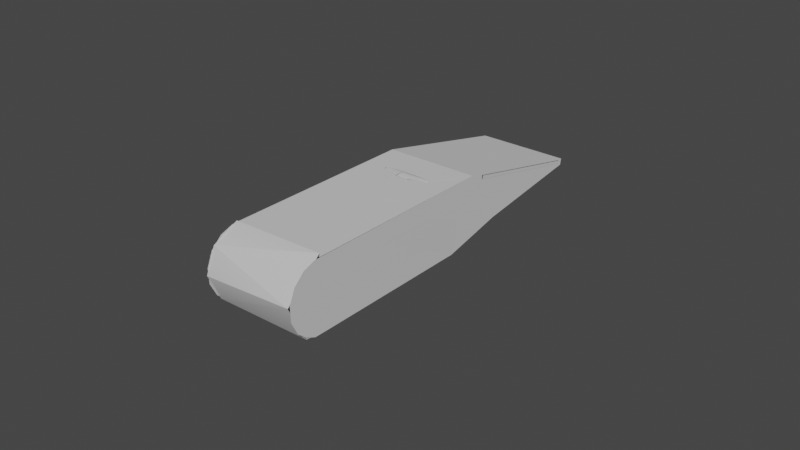 # Source: sakeFinger.blend  (saved by Blender 3.5.10; exported with 4.5.12 LTS)
import bpy
from mathutils import Matrix  # noqa: F401  (used for matrix-valued properties, if any)

bpy.ops.wm.read_factory_settings(use_empty=True)
scene = bpy.context.scene
scene.name = 'Scene'

# ---- collections
col_collection = bpy.data.collections.new('Collection'); scene.collection.children.link(col_collection)

# ---- materials (node trees are filled in below, after node groups)
mat_0_745098_0_737255_0_729412_0_000000_0_000000 = bpy.data.materials.new('0.745098_0.737255_0.729412_0.000000_0.000000')
mat_0_745098_0_737255_0_729412_0_000000_0_000000.use_transparent_shadow = False
mat_0_745098_0_737255_0_729412_0_000000_0_000000.diffuse_color = (0.7451, 0.7373, 0.7294, 1.0)
mat_0_745098_0_737255_0_729412_0_000000_0_000000.roughness = 1.0
mat_0_600000_0_600000_0_600000_0_000000_0_000000 = bpy.data.materials.new('0.600000_0.600000_0.600000_0.000000_0.000000')
mat_0_600000_0_600000_0_600000_0_000000_0_000000.use_transparent_shadow = False
mat_0_600000_0_600000_0_600000_0_000000_0_000000.diffuse_color = (0.6, 0.6, 0.6, 1.0)
mat_0_600000_0_600000_0_600000_0_000000_0_000000.roughness = 1.0

# ---- material node trees
mat_0_745098_0_737255_0_729412_0_000000_0_000000.use_nodes = True; mat_0_745098_0_737255_0_729412_0_000000_0_000000.node_tree.nodes.clear()
_N = mat_0_745098_0_737255_0_729412_0_000000_0_000000.node_tree.nodes; _L = mat_0_745098_0_737255_0_729412_0_000000_0_000000.node_tree.links
n0 = _N.new('ShaderNodeBsdfPrincipled'); n0.name = 'Principled BSDF'; n0.location = (0, 300)
n0.distribution = 'GGX'
n0.subsurface_method = 'RANDOM_WALK_SKIN'
n0.inputs[0].default_value = (0.7451, 0.7373, 0.7294, 1.0)
n0.inputs[2].default_value = 1.0
n0.inputs[3].default_value = 1.45
n0.inputs[13].default_value = 0.0
n0.inputs[27].default_value = (0.0, 0.0, 0.0, 1.0)
n0.inputs[28].default_value = 1.0
n1 = _N.new('ShaderNodeOutputMaterial'); n1.name = 'Material Output'; n1.location = (280, 300)
_L.new(n0.outputs[0], n1.inputs[0])
n1.is_active_output = True
mat_0_600000_0_600000_0_600000_0_000000_0_000000.use_nodes = True; mat_0_600000_0_600000_0_600000_0_000000_0_000000.node_tree.nodes.clear()
_N = mat_0_600000_0_600000_0_600000_0_000000_0_000000.node_tree.nodes; _L = mat_0_600000_0_600000_0_600000_0_000000_0_000000.node_tree.links
n0 = _N.new('ShaderNodeBsdfPrincipled'); n0.name = 'Principled BSDF'; n0.location = (0, 300)
n0.distribution = 'GGX'
n0.subsurface_method = 'RANDOM_WALK_SKIN'
n0.inputs[0].default_value = (0.6, 0.6, 0.6, 1.0)
n0.inputs[2].default_value = 1.0
n0.inputs[3].default_value = 1.45
n0.inputs[13].default_value = 0.0
n0.inputs[27].default_value = (0.0, 0.0, 0.0, 1.0)
n0.inputs[28].default_value = 1.0
n1 = _N.new('ShaderNodeOutputMaterial'); n1.name = 'Material Output'; n1.location = (280, 300)
_L.new(n0.outputs[0], n1.inputs[0])
n1.is_active_output = True

# ---- world
world_world = bpy.data.worlds.new('World'); scene.world = world_world
world_world.use_nodes = True; world_world.node_tree.nodes.clear()
_N = world_world.node_tree.nodes; _L = world_world.node_tree.links
n0 = _N.new('ShaderNodeOutputWorld'); n0.name = 'World Output'; n0.location = (300, 300)
n1 = _N.new('ShaderNodeBackground'); n1.name = 'Background'; n1.location = (10, 300)
n1.inputs[0].default_value = (0.05088, 0.05088, 0.05088, 1.0)
_L.new(n1.outputs[0], n0.inputs[0])
n0.is_active_output = True
world_world.color = (0.05088, 0.05088, 0.05088)
world_world.use_sun_shadow = False
world_world.sun_shadow_jitter_overblur = 0.0

# ---- meshes
me_mesh0 = bpy.data.meshes.new('mesh0')
me_mesh0.from_pydata([(-0.01543, 0.0155, -0.06877), (-0.01543, 0.01384, -0.0684), (-0.01543, 0.01396, -0.06805), (-0.01543, 0.01415, -0.06774), (-0.01543, 0.0144, -0.06747), (-0.01543, 0.01471, -0.06727), (-0.01543, 0.01505, -0.06713), (-0.01543, 0.01541, -0.06707), (-0.01543, 0.01578, -0.06709), (-0.01543, 0.01613, -0.06719), (-0.01543, 0.01646, -0.06736), (-0.01543, 0.01674, -0.0676), (-0.01543, 0.01696, -0.06789), (-0.01543, 0.01712, -0.06822), (-0.01543, 0.01719, -0.06858), (-0.01543, 0.01719, -0.06895), (-0.01543, 0.01712, -0.06931), (-0.01543, 0.01696, -0.06964), (-0.01543, 0.01674, -0.06994), (-0.01543, 0.01646, -0.07017), (-0.01543, 0.01613, -0.07035), (-0.01543, 0.01578, -0.07045), (-0.01543, 0.01541, -0.07046), (-0.01543, 0.01505, -0.07041), (-0.01543, 0.01471, -0.07027), (-0.01543, 0.0144, -0.07006), (-0.01543, 0.01415, -0.0698), (-0.01543, 0.01396, -0.06948), (-0.01543, 0.01384, -0.06913), (-0.01543, 0.0138, -0.06877), (-0.01513, 0.0135, -0.06877), (-0.01543, 0.0138, -0.06877), (-0.01543, 0.01384, -0.06913), (-0.01513, 0.01355, -0.0692), (-0.01543, 0.01396, -0.06948), (-0.01513, 0.01369, -0.06961), (-0.01543, 0.01415, -0.0698), (-0.01513, 0.01391, -0.06998), (-0.01543, 0.0144, -0.07006), (-0.01513, 0.01421, -0.07029), (-0.01543, 0.01471, -0.07027), (-0.01513, 0.01457, -0.07053), (-0.01543, 0.01505, -0.07041), (-0.01513, 0.01497, -0.07069), (-0.01543, 0.01541, -0.07046), (-0.01513, 0.0154, -0.07076), (-0.01543, 0.01578, -0.07045), (-0.01513, 0.01583, -0.07074), (-0.01543, 0.01613, -0.07035), (-0.01513, 0.01625, -0.07063), (-0.01543, 0.01646, -0.07017), (-0.01513, 0.01663, -0.07042), (-0.01543, 0.01674, -0.06994), (-0.01513, 0.01696, -0.07014), (-0.01543, 0.01696, -0.06964), (-0.01513, 0.01722, -0.0698), (-0.01543, 0.01712, -0.06931), (-0.01513, 0.0174, -0.06941), (-0.01543, 0.01719, -0.06895), (-0.01513, 0.01749, -0.06898), (-0.01543, 0.01719, -0.06858), (-0.01513, 0.01749, -0.06855), (-0.01543, 0.01712, -0.06822), (-0.01513, 0.0174, -0.06813), (-0.01543, 0.01696, -0.06789), (-0.01513, 0.01722, -0.06774), (-0.01543, 0.01674, -0.0676), (-0.01513, 0.01696, -0.06739), (-0.01543, 0.01646, -0.06736), (-0.01513, 0.01663, -0.06711), (-0.01543, 0.01613, -0.06719), (-0.01513, 0.01625, -0.06691), (-0.01543, 0.01578, -0.06709), (-0.01513, 0.01583, -0.06679), (-0.01543, 0.01541, -0.06707), (-0.01513, 0.0154, -0.06677), (-0.01543, 0.01505, -0.06713), (-0.01513, 0.01497, -0.06684), (-0.01543, 0.01471, -0.06727), (-0.01513, 0.01457, -0.067), (-0.01543, 0.0144, -0.06747), (-0.01513, 0.01421, -0.06724), (-0.01543, 0.01415, -0.06774), (-0.01513, 0.01391, -0.06756), (-0.01543, 0.01396, -0.06805), (-0.01513, 0.01369, -0.06793), (-0.01543, 0.01384, -0.0684), (-0.01513, 0.01355, -0.06834), (0.015, 0.0101, -0.07429), (-0.015, 0.0101, -0.07429), (-0.015, 0.02269, -0.1091), (0.015, 0.02269, -0.1091), (-0.015, 0.0101, -0.07429), (0.015, 0.0101, -0.07429), (0.00022, 0.001279, -0.05538), (0.015, 0.001279, -0.05538), (-0.015, 0.001279, -0.05538), (-0.015, -0.009775, -0.005569), (-0.000179, -0.007992, -0.01361), (6.529e-11, -0.007999, -0.01358), (0.015, -0.001924, -0.04098), (0.015, -0.009775, -0.005569), (0.000179, -0.007992, -0.01361), (-0.015, -0.001924, -0.04098), (-0.000179, -0.001924, -0.04098), (0.000179, -0.001924, -0.04098), (0.00022, 0.001261, -0.05533), (-0.0001385, 0.001255, -0.05528), (-8.736e-05, 0.00126, -0.0553), (-0.0001402, 0.001255, -0.05528), (0.00022, 0.001242, -0.05527), (-0.0001562, 0.001252, -0.05527), (-0.0001738, 0.001249, -0.05526), (-0.0001694, 0.00125, -0.05526), (-0.0001785, 0.001248, -0.05525), (-0.0001793, 0.001247, -0.05525), (-0.0001782, 0.001241, -0.05523), (-0.0001823, 0.001244, -0.05524), (-0.0001822, 0.001245, -0.05524), (-0.0001812, 0.001246, -0.05525), (0.00022, 0.001279, -0.05538), (0.00022, 0.001261, -0.05533), (0.00022, 0.001279, -0.05538), (0.0005274, 0.00126, -0.0553), (0.0005785, 0.001255, -0.05528), (0.00022, 0.001242, -0.05527), (0.0006222, 0.001245, -0.05524), (0.0006223, 0.001244, -0.05524), (0.0006212, 0.001246, -0.05525), (0.0006193, 0.001247, -0.05525), (0.0005962, 0.001252, -0.05527), (0.0006094, 0.00125, -0.05526), (0.0006138, 0.001249, -0.05526), (0.0005802, 0.001255, -0.05528), (0.0006185, 0.001248, -0.05525), (0.0006182, 0.001241, -0.05523), (0.015, 0.001279, -0.05538), (0.0005962, 0.001252, -0.05527), (0.0005802, 0.001255, -0.05528), (0.0005785, 0.001255, -0.05528), (0.0005274, 0.00126, -0.0553), (0.0006212, 0.001246, -0.05525), (0.0006193, 0.001247, -0.05525), (0.00022, 0.001279, -0.05538), (0.0006185, 0.001248, -0.05525), (0.0006138, 0.001249, -0.05526), (0.0006094, 0.00125, -0.05526), (0.0006222, 0.001245, -0.05524), (0.0006223, 0.001244, -0.05524), (0.015, 0.001241, -0.05523), (0.0006182, 0.001241, -0.05523), (0.015, -0.001417, -0.04324), (0.0006161, -0.001417, -0.04324), (0.0006182, 0.001241, -0.05523), (0.015, 0.001241, -0.05523), (0.00022, -0.001426, -0.04324), (-0.0001761, -0.001417, -0.04324), (-0.0001782, 0.001241, -0.05523), (0.00022, 0.001242, -0.05527), (0.0006182, 0.001241, -0.05523), (0.0006161, -0.001417, -0.04324), (0.00022, -0.001426, -0.04324), (-0.0001356, -0.001432, -0.04317), (-0.0001502, -0.001428, -0.04319), (-5.274e-05, -0.001443, -0.04312), (-0.0001052, -0.001437, -0.04315), (-0.0001626, -0.001424, -0.04321), (0.0001257, -0.001453, -0.04308), (2.706e-06, -0.001448, -0.0431), (0.00022, -0.001455, -0.04307), (-0.0001671, -0.001422, -0.04322), (-0.0001761, -0.001417, -0.04324), (0.00022, -0.001426, -0.04324), (0.0004927, -0.001443, -0.04312), (0.0004373, -0.001448, -0.0431), (0.0005756, -0.001432, -0.04317), (0.0005452, -0.001437, -0.04315), (0.0006026, -0.001424, -0.04321), (0.0005902, -0.001428, -0.04319), (0.0006071, -0.001422, -0.04322), (0.0003143, -0.001453, -0.04308), (0.0006161, -0.001417, -0.04324), (0.00022, -0.001455, -0.04307), (-0.01513, 0.0135, -0.06877), (-0.015, 0.0135, -0.06877), (-0.015, 0.01355, -0.06834), (-0.01513, 0.01355, -0.06834), (-0.015, 0.01369, -0.06793), (-0.01513, 0.01369, -0.06793), (-0.015, 0.01391, -0.06756), (-0.01513, 0.01391, -0.06756), (-0.015, 0.01421, -0.06724), (-0.01513, 0.01421, -0.06724), (-0.015, 0.01457, -0.067), (-0.01513, 0.01497, -0.06684), (-0.01513, 0.01457, -0.067), (-0.015, 0.01472, -0.06693), (-0.015, 0.01497, -0.06684), (-0.015, 0.0154, -0.06677), (-0.01513, 0.0154, -0.06677), (-0.015, 0.01583, -0.06679), (-0.01513, 0.01583, -0.06679), (-0.015, 0.01625, -0.06691), (-0.01513, 0.01625, -0.06691), (-0.015, 0.01663, -0.06711), (-0.01513, 0.01663, -0.06711), (-0.015, 0.01696, -0.06739), (-0.01513, 0.01696, -0.06739), (-0.015, 0.01722, -0.06774), (-0.01513, 0.01722, -0.06774), (-0.015, 0.0174, -0.06813), (-0.01513, 0.0174, -0.06813), (-0.015, 0.01749, -0.06855), (-0.01513, 0.01749, -0.06855), (-0.015, 0.01749, -0.06898), (-0.01513, 0.01749, -0.06898), (-0.015, 0.0174, -0.06941), (-0.01513, 0.0174, -0.06941), (-0.015, 0.01722, -0.0698), (-0.01513, 0.01722, -0.0698), (-0.015, 0.01696, -0.07014), (-0.01513, 0.01696, -0.07014), (-0.015, 0.01663, -0.07042), (-0.01513, 0.01663, -0.07042), (-0.015, 0.01625, -0.07063), (-0.01513, 0.01625, -0.07063), (-0.015, 0.01583, -0.07074), (-0.01513, 0.01583, -0.07074), (-0.015, 0.0154, -0.07076), (-0.01513, 0.0154, -0.07076), (-0.015, 0.01497, -0.07069), (-0.01513, 0.01497, -0.07069), (-0.015, 0.01457, -0.07053), (-0.01513, 0.01457, -0.07053), (-0.015, 0.01421, -0.07029), (-0.01513, 0.01421, -0.07029), (-0.015, 0.01391, -0.06998), (-0.01513, 0.01391, -0.06998), (-0.015, 0.01369, -0.06961), (-0.01513, 0.01369, -0.06961), (-0.015, 0.01355, -0.0692), (-0.01513, 0.01355, -0.0692), (0.000179, -0.001924, -0.04098), (-0.000179, -0.001924, -0.04098), (0.0001257, -0.001453, -0.04308), (0.00022, -0.001455, -0.04307), (0.0003143, -0.001453, -0.04308), (0.015, -0.001417, -0.04324), (0.0006026, -0.001424, -0.04321), (0.0006071, -0.001422, -0.04322), (0.015, -0.001924, -0.04098), (0.0005902, -0.001428, -0.04319), (0.0005452, -0.001437, -0.04315), (2.706e-06, -0.001448, -0.0431), (-0.0001052, -0.001437, -0.04315), (-5.274e-05, -0.001443, -0.04312), (-0.015, -0.001924, -0.04098), (-0.015, -0.001417, -0.04324), (-0.0001761, -0.001417, -0.04324), (0.0006161, -0.001417, -0.04324), (0.0005756, -0.001432, -0.04317), (0.0004373, -0.001448, -0.0431), (0.0004927, -0.001443, -0.04312), (-0.0001502, -0.001428, -0.04319), (-0.0001356, -0.001432, -0.04317), (-0.0001671, -0.001422, -0.04322), (-0.0001626, -0.001424, -0.04321), (-0.000179, -0.001924, -0.04098), (0.000179, -0.001924, -0.04098), (9.595e-18, -0.001926, -0.04097), (0.000179, -0.001924, -0.04098), (6.587e-18, -0.001927, -0.04097), (9.595e-18, -0.001926, -0.04097), (6.587e-18, -0.001927, -0.04097), (0.000179, -0.001924, -0.04098), (0.000179, -0.007992, -0.01361), (6.529e-11, -0.007999, -0.01358), (-0.000179, -0.007992, -0.01361), (-0.000179, -0.001924, -0.04098), (-0.000179, -0.001924, -0.04098), (9.595e-18, -0.001926, -0.04097), (6.587e-18, -0.001927, -0.04097), (0.015, 0.01736, -0.05636), (0.015, 0.0231, -0.06475), (0.015, 0.02312, -0.06472), (0.015, 0.02269, -0.1091), (0.015, 0.02306, -0.1072), (0.015, 0.02305, -0.1071), (0.015, 0.0247, -0.05946), (0.015, 0.0244, -0.06486), (0.015, 0.0244, -0.06496), (0.015, 0.02439, -0.0648), (0.015, 0.02439, -0.0648), (0.015, 0.0231, -0.06476), (0.015, 0.02313, -0.06471), (0.015, 0.0101, -0.07429), (0.015, 0.0247, -0.1091), (0.015, 0.0244, -0.1071), (0.015, 0.0243, -0.06461), (0.015, 0.02432, -0.06464), (0.015, 0.02307, -0.06482), (0.015, 0.02306, -0.06486), (0.015, 0.02305, -0.06497), (0.015, 0.02439, -0.1072), (0.015, 0.02433, -0.06465), (0.015, 0.02434, -0.06466), (0.015, 0.02423, -0.06456), (0.015, 0.02424, -0.06457), (0.015, 0.02307, -0.1072), (0.015, 0.02435, -0.06469), (0.015, 0.02426, -0.06457), (0.015, 0.02429, -0.06459), (0.015, 0.02425, -0.06457), (0.015, 0.02314, -0.0647), (0.015, 0.01736, -0.05636), (0.015, 0.02317, -0.06468), (0.015, 0.02318, -0.06467), (0.015, 0.02316, -0.06468), (0.015, 0.02314, -0.1074), (0.015, 0.02312, -0.1073), (0.015, 0.02437, -0.1073), (0.015, 0.0231, -0.1073), (0.015, 0.02311, -0.1073), (0.015, 0.02317, -0.1074), (0.015, 0.02315, -0.1074), (0.015, -0.009546, 0.005952), (0.015, -0.01116, 0.001429), (0.015, -0.01121, -0.0009858), (0.015, 0.0243, -0.1075), (0.015, 0.02429, -0.1075), (0.015, -0.0106, 0.003777), (0.015, -0.01074, -0.003355), (0.015, -0.006195, 0.009391), (0.015, -0.008056, 0.007852), (0.015, 0.02427, -0.1075), (0.015, 0.02433, -0.1074), (0.015, 0.02432, -0.1074), (0.015, 0.02436, -0.1073), (0.015, 0.02419, -0.06455), (0.015, 0.02421, -0.06456), (0.015, 0.02319, -0.1074), (0.015, 0.02318, -0.1074), (0.015, -0.009775, -0.005569), (0.015, 0.0006985, 0.01123), (0.015, -0.001714, 0.01112), (0.015, 0.01098, 0.002435), (0.015, 0.01017, -0.02396), (0.015, 0.02319, -0.06467), (0.015, -0.004048, 0.0105), (0.015, 0.005317, 0.009914), (0.015, 0.003079, 0.01082), (0.015, 0.01018, -0.02395), (0.015, 0.007311, 0.008551), (0.015, 0.01021, 0.004723), (0.015, 0.001241, -0.05523), (0.015, 0.001279, -0.05538), (0.015, -0.001417, -0.04324), (0.015, 0.02419, -0.1075), (0.015, 0.02425, -0.1075), (0.015, 0.02424, -0.1075), (0.015, 0.008967, 0.006793), (0.015, -0.001924, -0.04098), (0.015, 0.02423, -0.1075), (0.01503, 0.02425, -0.0648), (0.01502, 0.02432, -0.0648), (0.015, 0.02432, -0.06465), (0.01501, 0.02425, -0.06465), (0.01501, 0.02419, -0.06465), (0.01503, 0.0242, -0.06475), (0.01504, 0.0242, -0.06496), (0.01504, 0.02426, -0.06496), (0.01503, 0.0242, -0.06475), (0.01502, 0.02434, -0.06496), (0.015, 0.0244, -0.06496), (0.015, 0.0244, -0.06486), (0.01503, 0.02432, -0.06496), (0.015, 0.02434, -0.06466), (0.015, 0.02439, -0.0648), (0.015, 0.02435, -0.06469), (0.015, 0.02439, -0.0648), (0.015, 0.02429, -0.06459), (0.015, 0.02426, -0.06457), (0.015, 0.02432, -0.06464), (0.015, 0.0243, -0.06461), (0.015, 0.02425, -0.06457), (0.015, 0.02424, -0.06457), (0.015, 0.02423, -0.06456), (0.015, 0.02421, -0.06456), (0.015, 0.02419, -0.06455), (0.015, 0.02433, -0.06465), (0.01503, 0.02425, -0.1073), (0.01502, 0.02432, -0.1073), (0.01503, 0.0243, -0.1071), (0.01502, 0.02432, -0.1071), (0.01504, 0.02426, -0.1071), (0.01504, 0.02425, -0.1071), (0.01504, 0.0242, -0.1071), (0.01503, 0.0242, -0.1073), (0.01503, 0.0242, -0.1073), (0.015, 0.02423, -0.1075), (0.015, 0.02424, -0.1075), (0.015, 0.02419, -0.1075), (0.01503, 0.0242, -0.1073), (0.015, 0.0243, -0.1075), (0.015, 0.02432, -0.1074), (0.015, 0.02429, -0.1075), (0.015, 0.02425, -0.1075), (0.015, 0.02427, -0.1075), (0.015, 0.02433, -0.1074), (0.015, 0.02436, -0.1073), (0.01502, 0.02434, -0.1071), (0.015, 0.02439, -0.1072), (0.015, 0.02437, -0.1073), (0.015, 0.0244, -0.1071), (0.01502, 0.02312, -0.1071), (0.015, 0.02307, -0.1072), (0.015, 0.0231, -0.1073), (0.015, 0.02311, -0.1073), (0.015, 0.02306, -0.1072), (0.015, 0.02305, -0.1071), (0.01502, 0.02312, -0.1071), (0.015, 0.02312, -0.1073), (0.01502, 0.0232, -0.1072), (0.01501, 0.0232, -0.1073), (0.01502, 0.0232, -0.1071), (0.015, 0.02315, -0.1074), (0.015, 0.02317, -0.1074), (0.015, 0.02314, -0.1074), (0.015, 0.02318, -0.1074), (0.015, 0.02319, -0.1074), (0.01502, 0.02312, -0.06497), (0.015, 0.02307, -0.06482), (0.015, 0.02306, -0.06486), (0.015, 0.0231, -0.06476), (0.015, 0.0231, -0.06475), (0.015, 0.02312, -0.06472), (0.015, 0.02305, -0.06497), (0.01501, 0.0232, -0.06477), (0.015, 0.02314, -0.0647), (0.015, 0.02313, -0.06471), (0.015, 0.02317, -0.06468), (0.015, 0.02316, -0.06468), (0.015, 0.02318, -0.06467), (0.015, 0.02319, -0.06467), (0.01502, 0.02315, -0.06497), (0.01502, 0.0232, -0.06497), (0.01502, 0.0232, -0.06482), (0.01502, 0.02312, -0.06497), (-0.015, 0.01749, -0.06855), (-0.015, 0.01736, -0.05636), (-0.015, 0.01736, -0.05636), (-0.015, 0.0247, -0.1091), (-0.015, 0.01696, -0.07014), (-0.015, 0.01722, -0.0698), (-0.015, -0.009546, 0.005952), (-0.015, -0.01074, -0.003355), (-0.015, -0.01121, -0.0009858), (-0.015, 0.0247, -0.05946), (-0.015, 0.01749, -0.06898), (-0.015, 0.0174, -0.06941), (-0.015, 0.01663, -0.07042), (-0.015, 0.0101, -0.07429), (-0.015, 0.01457, -0.07053), (-0.015, 0.01497, -0.07069), (-0.015, 0.001279, -0.05538), (-0.015, 0.0135, -0.06877), (-0.015, 0.01017, -0.02396), (-0.015, 0.01021, 0.004723), (-0.015, 0.01098, 0.002435), (-0.015, -0.008056, 0.007852), (-0.015, -0.01116, 0.001429), (-0.015, 0.01625, -0.07063), (-0.015, 0.02269, -0.1091), (-0.015, 0.01391, -0.06998), (-0.015, 0.01421, -0.07029), (-0.015, 0.01355, -0.0692), (-0.015, 0.008967, 0.006793), (-0.015, 0.0006985, 0.01123), (-0.015, 0.003079, 0.01082), (-0.015, -0.004048, 0.0105), (-0.015, -0.001714, 0.01112), (-0.015, -0.0106, 0.003777), (-0.015, -0.006195, 0.009391), (-0.015, -0.009775, -0.005569), (-0.015, 0.0154, -0.07076), (-0.015, 0.01583, -0.07074), (-0.015, 0.01369, -0.06961), (-0.015, 0.01457, -0.067), (-0.015, 0.01421, -0.06724), (-0.015, 0.001241, -0.05523), (-0.015, 0.01472, -0.06693), (-0.015, -0.001924, -0.04098), (-0.015, 0.007311, 0.008551), (-0.015, 0.005317, 0.009914), (-0.015, 0.01391, -0.06756), (-0.015, 0.01369, -0.06793), (-0.015, -0.001417, -0.04324), (-0.015, 0.0174, -0.06813), (-0.015, 0.01722, -0.06774), (-0.015, 0.01355, -0.06834), (-0.015, 0.01663, -0.06711), (-0.015, 0.01625, -0.06691), (-0.015, 0.01696, -0.06739), (-0.015, 0.01018, -0.02395), (-0.015, 0.0154, -0.06677), (-0.015, 0.01497, -0.06684), (-0.015, 0.01583, -0.06679), (0.015, 0.01736, -0.05636), (0.015, 0.01736, -0.05636), (0.015, 0.01018, -0.02395), (0.015, 0.01017, -0.02396), (0.01503, 0.0242, -0.1073), (0.01501, 0.0232, -0.1073), (0.015, 0.02319, -0.1074), (0.01503, 0.0242, -0.1073), (0.01502, 0.0232, -0.1072), (0.01503, 0.0242, -0.1073), (0.01504, 0.0242, -0.1071), (0.01502, 0.0232, -0.1071), (0.015, 0.02419, -0.1075), (0.01504, 0.0242, -0.06496), (0.01502, 0.0232, -0.06497), (0.01502, 0.0232, -0.1071), (0.01504, 0.0242, -0.1071), (0.01502, 0.02432, -0.1071), (0.01502, 0.02434, -0.06496), (0.01503, 0.02432, -0.06496), (0.01503, 0.0243, -0.1071), (0.01502, 0.02434, -0.1071), (0.01504, 0.02426, -0.06496), (0.01504, 0.02426, -0.1071), (0.015, 0.0244, -0.06496), (0.01504, 0.0242, -0.06496), (0.01504, 0.0242, -0.1071), (0.01504, 0.02425, -0.1071), (0.015, 0.0244, -0.1071), (0.01503, 0.0242, -0.06475), (0.01501, 0.02419, -0.06465), (0.015, 0.02319, -0.06467), (0.01501, 0.0232, -0.06477), (0.01504, 0.0242, -0.06496), (0.01503, 0.0242, -0.06475), (0.01502, 0.0232, -0.06482), (0.01502, 0.0232, -0.06497), (0.015, 0.02419, -0.06455), (0.01502, 0.02312, -0.06497), (0.015, 0.02305, -0.06497), (0.015, 0.02305, -0.1071), (0.01502, 0.02312, -0.1071), (0.01502, 0.0232, -0.1071), (0.01502, 0.0232, -0.06497), (0.01502, 0.02315, -0.06497), (0.01502, 0.02312, -0.1071), (0.01502, 0.02312, -0.06497), (0.015, 0.0247, -0.05946), (0.008247, 0.02213, -0.04784), (0.008243, 0.02212, -0.04781), (0.008282, 0.02218, -0.04805), (0.015, 0.01098, 0.002435), (0.008181, 0.02209, -0.04767), (0.008172, 0.02209, -0.04766), (0.008223, 0.02211, -0.04775), (-0.015, 0.0247, -0.05946), (-0.007841, 0.02217, -0.04804), (-0.00785, 0.0222, -0.04816), (-0.007791, 0.02211, -0.04777), (-0.007815, 0.02214, -0.0479), (0.007699, 0.02203, -0.04739), (0.005002, 0.02183, -0.04648), (0.008197, 0.0221, -0.04769), (0.008288, 0.02228, -0.04853), (0.008237, 0.02236, -0.04888), (0.008247, 0.02234, -0.04881), (-0.007843, 0.0223, -0.0486), (-0.007815, 0.02233, -0.04877), (-0.015, 0.01098, 0.002435), (-0.007754, 0.02209, -0.04769), (-0.007778, 0.02211, -0.04773), (0.008198, 0.02236, -0.0489), (0.008217, 0.02236, -0.04889), (-0.00178, 0.02247, -0.04938), (0.00222, 0.02247, -0.04938), (-0.007735, 0.02209, -0.04767), (-0.007747, 0.02209, -0.04768), (-0.007259, 0.02203, -0.04739), (-0.007732, 0.02209, -0.04766), (0.008178, 0.02237, -0.04891), (0.008159, 0.02237, -0.04891), (-0.007738, 0.02237, -0.04891), (-0.007719, 0.02237, -0.04891), (-0.007797, 0.02236, -0.04888), (-0.007777, 0.02236, -0.04889), (-0.00178, 0.02169, -0.04586), (0.00222, 0.02169, -0.04586), (-0.007758, 0.02236, -0.0489), (-0.004563, 0.02183, -0.04648), (0.00222, 0.02247, -0.04936), (-0.00178, 0.0217, -0.0459), (-0.00178, 0.02247, -0.04936), (0.00222, 0.0217, -0.0459), (-0.00178, 0.0217, -0.0459), (-0.00178, 0.02247, -0.04811), (-0.00178, 0.02226, -0.04732), (-0.00178, 0.02247, -0.04938), (-0.00178, 0.02247, -0.04809), (-0.00178, 0.02169, -0.04586), (-0.00178, 0.02247, -0.04936), (-0.00178, 0.02226, -0.04732), (-0.007259, 0.02203, -0.04739), (-0.004563, 0.02183, -0.04648), (-0.007732, 0.02209, -0.04766), (-0.007719, 0.02237, -0.04887), (-0.007725, 0.02237, -0.04888), (-0.005005, 0.02241, -0.04848), (-0.00178, 0.02247, -0.04809), (-0.007732, 0.02237, -0.04888), (-0.00178, 0.02169, -0.04586), (0.00222, 0.0217, -0.0459), (0.00222, 0.02169, -0.04586), (0.00222, 0.02226, -0.04732), (0.00222, 0.02247, -0.04811), (0.00222, 0.02247, -0.04938), (0.00222, 0.02247, -0.04936), (0.00222, 0.02247, -0.04809), (-0.015, 0.01736, -0.05636), (-0.015, 0.01017, -0.02396), (-0.015, 0.01018, -0.02395), (-0.015, 0.01736, -0.05636), (0.00222, 0.02226, -0.04732), (0.00222, 0.02169, -0.04586), (0.005002, 0.02183, -0.04648), (0.007699, 0.02203, -0.04739), (0.005445, 0.02241, -0.04848), (0.008159, 0.02237, -0.04887), (0.008172, 0.02209, -0.04766), (0.008172, 0.02237, -0.04888), (0.008165, 0.02237, -0.04888), (0.00222, 0.02247, -0.04809), (-0.007719, 0.02237, -0.04891), (-0.007738, 0.02237, -0.04891), (-0.007732, 0.02237, -0.04888), (-0.007758, 0.02236, -0.0489), (-0.007764, 0.02236, -0.04888), (-0.007777, 0.02236, -0.04889), (-0.007797, 0.02236, -0.04888), (-0.007725, 0.02237, -0.04888), (-0.007719, 0.02237, -0.04887), (0.00222, 0.02247, -0.04811), (-0.00178, 0.02247, -0.04811), (-0.00178, 0.0217, -0.0459), (0.00222, 0.0217, -0.0459), (-0.00178, 0.02247, -0.04936), (-0.00178, 0.02247, -0.04811), (0.00222, 0.02247, -0.04811), (0.00222, 0.02247, -0.04936), (-0.007719, 0.02237, -0.04891), (-0.007719, 0.02237, -0.04887), (-0.005005, 0.02241, -0.04848), (-0.00178, 0.02247, -0.04938), (-0.00178, 0.02247, -0.04809), (0.008204, 0.02236, -0.04888), (0.008237, 0.02236, -0.04888), (0.008217, 0.02236, -0.04889), (0.008172, 0.02237, -0.04888), (0.008198, 0.02236, -0.0489), (0.008178, 0.02237, -0.04891), (0.008159, 0.02237, -0.04891), (0.008165, 0.02237, -0.04888), (0.008159, 0.02237, -0.04887), (0.008159, 0.02237, -0.04891), (0.00222, 0.02247, -0.04938), (0.005445, 0.02241, -0.04848), (0.00222, 0.02247, -0.04809), (0.008159, 0.02237, -0.04887), (-0.007815, 0.02233, -0.04877), (-0.007843, 0.0223, -0.0486), (-0.00785, 0.0222, -0.04816), (-0.007815, 0.02214, -0.0479), (-0.007764, 0.02236, -0.04888), (-0.007778, 0.02211, -0.04773), (-0.007754, 0.02209, -0.04769), (-0.007791, 0.02211, -0.04777), (-0.007797, 0.02236, -0.04888), (-0.007732, 0.02237, -0.04888), (-0.007747, 0.02209, -0.04768), (-0.007735, 0.02209, -0.04767), (-0.007732, 0.02209, -0.04766), (-0.007841, 0.02217, -0.04804), (0.008247, 0.02234, -0.04881), (0.008247, 0.02213, -0.04784), (0.008282, 0.02218, -0.04805), (0.008172, 0.02237, -0.04888), (0.008172, 0.02209, -0.04766), (0.008181, 0.02209, -0.04767), (0.008204, 0.02236, -0.04888), (0.008243, 0.02212, -0.04781), (0.008197, 0.0221, -0.04769), (0.008223, 0.02211, -0.04775), (0.008237, 0.02236, -0.04888), (0.008288, 0.02228, -0.04853), (-0.015, -0.001417, -0.04324), (-0.015, 0.001241, -0.05523), (-0.0001782, 0.001241, -0.05523), (-0.0001761, -0.001417, -0.04324), (-0.015, 0.001279, -0.05538), (-0.0001385, 0.001255, -0.05528), (-0.0001402, 0.001255, -0.05528), (-0.0001785, 0.001248, -0.05525), (-0.0001793, 0.001247, -0.05525), (-8.736e-05, 0.00126, -0.0553), (-0.0001562, 0.001252, -0.05527), (-0.0001738, 0.001249, -0.05526), (-0.0001812, 0.001246, -0.05525), (0.00022, 0.001279, -0.05538), (-0.0001694, 0.00125, -0.05526), (-0.0001822, 0.001245, -0.05524), (-0.0001823, 0.001244, -0.05524), (-0.015, 0.001241, -0.05523), (-0.0001782, 0.001241, -0.05523), (-0.015, -0.009775, -0.005569), (0.015, -0.009775, -0.005569), (0.015, -0.01074, -0.003355), (-0.015, -0.01074, -0.003355), (0.015, -0.01121, -0.0009858), (-0.015, -0.01121, -0.0009858), (0.015, -0.01116, 0.001429), (-0.015, -0.01116, 0.001429), (0.015, -0.0106, 0.003777), (-0.015, -0.0106, 0.003777), (0.015, -0.009546, 0.005952), (-0.015, -0.009546, 0.005952), (0.015, -0.008056, 0.007852), (-0.015, -0.008056, 0.007852), (0.015, -0.006195, 0.009391), (-0.015, -0.006195, 0.009391), (0.015, -0.004048, 0.0105), (-0.015, -0.004048, 0.0105), (0.015, -0.001714, 0.01112), (-0.015, -0.001714, 0.01112), (0.015, 0.0006985, 0.01123), (-0.015, 0.0006985, 0.01123), (0.015, 0.003079, 0.01082), (-0.015, 0.003079, 0.01082), (0.015, 0.005317, 0.009914), (-0.015, 0.005317, 0.009914), (0.015, 0.007311, 0.008551), (-0.015, 0.007311, 0.008551), (0.015, 0.008967, 0.006793), (-0.015, 0.008967, 0.006793), (0.015, 0.01021, 0.004723), (-0.015, 0.01021, 0.004723), (0.015, 0.01098, 0.002435), (-0.015, 0.01098, 0.002435), (-0.015, 0.02269, -0.1091), (-0.015, 0.0247, -0.1091), (0.015, 0.0247, -0.1091), (0.015, 0.02269, -0.1091), (-0.015, 0.0247, -0.05946), (0.015, 0.0247, -0.05946), (0.015, 0.0247, -0.1091), (-0.015, 0.0247, -0.1091)], [], [(0, 1, 2), (2, 3, 0), (3, 4, 0), (4, 5, 0), (5, 6, 0), (6, 7, 0), (7, 8, 0), (8, 9, 0), (9, 10, 0), (10, 11, 0), (11, 12, 0), (12, 13, 0), (13, 14, 0), (14, 15, 0), (15, 16, 0), (16, 17, 0), (17, 18, 0), (18, 19, 0), (19, 20, 0), (20, 21, 0), (21, 22, 0), (22, 23, 0), (23, 24, 0), (24, 25, 0), (25, 26, 0), (26, 27, 0), (27, 28, 0), (28, 29, 0), (29, 1, 0), (30, 31, 32), (33, 32, 34), (35, 34, 36), (37, 36, 38), (39, 38, 40), (41, 40, 42), (43, 42, 44), (45, 44, 46), (47, 46, 48), (49, 48, 50), (51, 50, 52), (53, 52, 54), (55, 54, 56), (57, 56, 58), (59, 58, 60), (61, 60, 62), (63, 62, 64), (65, 64, 66), (67, 66, 68), (69, 68, 70), (71, 70, 72), (73, 72, 74), (75, 74, 76), (77, 76, 78), (79, 78, 80), (81, 80, 82), (83, 82, 84), (85, 84, 86), (87, 86, 31), (31, 30, 87), (86, 87, 85), (84, 85, 83), (82, 83, 81), (80, 81, 79), (78, 79, 77), (76, 77, 75), (74, 75, 73), (72, 73, 71), (70, 71, 69), (68, 69, 67), (66, 67, 65), (64, 65, 63), (62, 63, 61), (60, 61, 59), (58, 59, 57), (56, 57, 55), (54, 55, 53), (52, 53, 51), (50, 51, 49), (48, 49, 47), (46, 47, 45), (44, 45, 43), (42, 43, 41), (40, 41, 39), (38, 39, 37), (36, 37, 35), (34, 35, 33), (32, 33, 30), (88, 89, 90), (90, 91, 88), (92, 93, 94), (93, 95, 94), (94, 96, 92), (97, 98, 99), (100, 101, 102), (99, 101, 97), (99, 102, 101), (103, 104, 98), (98, 97, 103), (102, 105, 100), (106, 107, 108), (106, 109, 107), (110, 111, 109), (110, 112, 113), (110, 114, 112), (113, 111, 110), (110, 115, 114), (110, 116, 117), (117, 118, 110), (118, 119, 110), (119, 115, 110), (109, 106, 110), (108, 120, 106), (121, 122, 123), (123, 124, 121), (125, 126, 127), (125, 128, 126), (125, 129, 128), (125, 130, 131), (131, 132, 125), (125, 121, 133), (133, 130, 125), (132, 134, 125), (134, 129, 125), (127, 135, 125), (124, 133, 121), (136, 137, 138), (138, 139, 136), (139, 140, 136), (136, 141, 142), (140, 143, 136), (142, 144, 136), (144, 145, 136), (136, 146, 137), (145, 146, 136), (136, 147, 141), (136, 148, 147), (149, 150, 148), (148, 136, 149), (151, 152, 153), (153, 154, 151), (155, 156, 157), (155, 158, 159), (159, 160, 155), (157, 158, 155), (161, 162, 163), (161, 164, 165), (165, 162, 161), (163, 166, 161), (161, 167, 168), (168, 164, 161), (161, 169, 167), (166, 170, 161), (170, 171, 161), (172, 173, 174), (172, 175, 176), (172, 177, 178), (178, 175, 172), (172, 179, 177), (176, 173, 172), (174, 180, 172), (172, 181, 179), (180, 182, 172), (183, 184, 185), (186, 185, 187), (188, 187, 189), (190, 189, 191), (192, 191, 193), (194, 195, 196), (195, 193, 196), (194, 197, 198), (199, 198, 200), (201, 200, 202), (203, 202, 204), (205, 204, 206), (207, 206, 208), (209, 208, 210), (211, 210, 212), (213, 212, 214), (215, 214, 216), (217, 216, 218), (219, 218, 220), (221, 220, 222), (223, 222, 224), (225, 224, 226), (227, 226, 228), (229, 228, 230), (231, 230, 232), (233, 232, 234), (235, 234, 236), (237, 236, 238), (239, 238, 240), (241, 240, 184), (184, 183, 241), (240, 241, 239), (238, 239, 237), (236, 237, 235), (234, 235, 233), (232, 233, 231), (230, 231, 229), (228, 229, 227), (226, 227, 225), (224, 225, 223), (222, 223, 221), (220, 221, 219), (218, 219, 217), (216, 217, 215), (214, 215, 213), (212, 213, 211), (210, 211, 209), (208, 209, 207), (206, 207, 205), (204, 205, 203), (202, 203, 201), (200, 201, 199), (198, 199, 194), (196, 197, 194), (193, 195, 192), (191, 192, 190), (189, 190, 188), (187, 188, 186), (185, 186, 183), (242, 243, 244), (244, 245, 242), (245, 246, 242), (247, 248, 249), (250, 251, 248), (250, 242, 252), (243, 253, 244), (243, 254, 255), (256, 257, 258), (248, 247, 250), (249, 259, 247), (252, 260, 250), (242, 261, 262), (255, 253, 243), (256, 263, 264), (258, 265, 256), (260, 251, 250), (246, 261, 242), (264, 243, 256), (264, 254, 243), (265, 266, 256), (262, 252, 242), (266, 263, 256), (267, 268, 269), (270, 271, 272), (273, 274, 275), (273, 276, 277), (277, 278, 273), (275, 276, 273), (279, 280, 281), (282, 283, 284), (285, 286, 287), (288, 289, 290), (288, 291, 292), (282, 293, 283), (284, 294, 282), (287, 295, 285), (296, 290, 297), (292, 289, 288), (290, 296, 288), (288, 298, 299), (282, 300, 293), (282, 295, 301), (287, 302, 295), (297, 303, 296), (299, 304, 288), (304, 305, 288), (288, 306, 307), (301, 300, 282), (285, 308, 286), (288, 309, 291), (288, 310, 311), (307, 312, 288), (312, 310, 288), (282, 294, 313), (302, 301, 295), (305, 309, 288), (314, 315, 316), (317, 315, 314), (285, 318, 319), (296, 303, 320), (311, 298, 288), (314, 282, 317), (285, 321, 308), (319, 322, 285), (285, 323, 324), (325, 326, 327), (296, 328, 329), (313, 317, 282), (324, 318, 285), (325, 330, 326), (331, 332, 333), (329, 334, 296), (296, 335, 336), (320, 337, 296), (288, 338, 339), (322, 321, 285), (285, 340, 341), (333, 325, 331), (342, 343, 344), (345, 342, 346), (336, 328, 296), (339, 306, 288), (288, 314, 347), (341, 323, 285), (327, 331, 325), (344, 348, 342), (342, 349, 350), (346, 351, 345), (337, 335, 296), (316, 347, 314), (348, 332, 342), (342, 352, 349), (345, 353, 342), (282, 354, 355), (282, 346, 356), (347, 338, 288), (285, 296, 357), (296, 358, 359), (350, 343, 342), (353, 360, 342), (356, 354, 282), (346, 342, 361), (357, 340, 285), (359, 362, 296), (288, 345, 351), (360, 352, 342), (361, 356, 346), (362, 357, 296), (331, 342, 332), (334, 358, 296), (355, 295, 282), (351, 314, 288), (363, 364, 365), (366, 367, 368), (368, 363, 366), (369, 370, 363), (363, 371, 369), (364, 363, 370), (372, 373, 374), (374, 364, 372), (364, 375, 372), (365, 364, 376), (364, 377, 378), (364, 379, 377), (378, 376, 364), (366, 380, 381), (366, 365, 382), (382, 383, 366), (383, 380, 366), (381, 384, 366), (367, 366, 385), (385, 386, 367), (386, 387, 367), (387, 388, 367), (384, 385, 366), (382, 365, 389), (376, 389, 365), (374, 379, 364), (370, 375, 364), (368, 371, 363), (365, 366, 363), (390, 391, 392), (391, 393, 392), (392, 394, 390), (395, 396, 397), (397, 390, 395), (398, 399, 400), (398, 401, 399), (390, 402, 398), (390, 403, 404), (390, 405, 403), (390, 406, 407), (407, 405, 390), (390, 400, 406), (391, 404, 408), (408, 409, 391), (410, 391, 411), (391, 412, 411), (411, 413, 410), (410, 393, 391), (409, 412, 391), (404, 391, 390), (400, 390, 398), (397, 402, 390), (394, 395, 390), (414, 415, 416), (416, 417, 414), (414, 418, 415), (414, 419, 418), (420, 421, 422), (421, 423, 422), (422, 424, 420), (423, 425, 426), (423, 421, 427), (427, 425, 423), (426, 428, 423), (428, 429, 423), (420, 414, 421), (417, 421, 414), (430, 431, 432), (430, 433, 431), (430, 434, 433), (430, 435, 434), (432, 436, 430), (437, 438, 439), (437, 440, 441), (437, 442, 440), (441, 438, 437), (437, 443, 442), (444, 445, 446), (446, 435, 444), (435, 447, 444), (446, 437, 435), (439, 435, 437), (430, 447, 435), (448, 449, 450), (451, 452, 453), (454, 455, 456), (457, 458, 448), (457, 451, 459), (451, 460, 452), (461, 462, 463), (461, 464, 465), (466, 467, 468), (455, 454, 469), (456, 470, 454), (459, 458, 457), (451, 471, 460), (471, 451, 472), (463, 472, 461), (461, 473, 474), (465, 475, 461), (466, 476, 467), (466, 477, 478), (466, 479, 480), (470, 481, 454), (482, 466, 483), (453, 459, 451), (472, 484, 485), (474, 462, 461), (475, 486, 461), (487, 488, 489), (490, 487, 491), (466, 492, 476), (478, 493, 466), (466, 482, 479), (483, 455, 482), (472, 485, 471), (486, 473, 461), (464, 494, 495), (489, 496, 487), (491, 466, 490), (449, 497, 498), (493, 492, 466), (469, 482, 455), (463, 484, 472), (495, 499, 464), (488, 494, 464), (491, 483, 466), (449, 500, 501), (498, 502, 449), (480, 477, 466), (457, 450, 503), (499, 465, 464), (496, 491, 487), (466, 504, 505), (504, 466, 449), (502, 500, 449), (503, 468, 457), (464, 489, 488), (449, 506, 504), (449, 448, 497), (450, 457, 448), (501, 506, 449), (505, 490, 466), (468, 503, 466), (507, 508, 509), (509, 510, 507), (511, 512, 513), (512, 511, 514), (514, 515, 512), (514, 516, 515), (517, 518, 515), (515, 516, 517), (513, 519, 511), (520, 521, 522), (522, 523, 520), (524, 525, 526), (526, 527, 524), (524, 528, 525), (529, 530, 527), (527, 526, 529), (531, 525, 528), (532, 533, 534), (534, 529, 532), (534, 530, 529), (528, 535, 531), (536, 537, 538), (538, 539, 536), (540, 541, 542), (539, 542, 541), (541, 536, 539), (542, 543, 540), (537, 544, 538), (545, 546, 547), (547, 548, 545), (549, 550, 551), (551, 552, 549), (551, 553, 552), (553, 545, 552), (548, 552, 545), (554, 555, 556), (554, 557, 555), (556, 558, 554), (558, 559, 560), (556, 561, 558), (562, 563, 564), (562, 565, 566), (558, 567, 568), (558, 569, 559), (560, 567, 558), (554, 570, 557), (554, 571, 572), (562, 573, 574), (566, 563, 562), (575, 576, 577), (572, 570, 554), (554, 578, 579), (554, 580, 581), (564, 573, 562), (577, 562, 575), (577, 565, 562), (575, 582, 583), (575, 584, 585), (561, 569, 558), (554, 586, 578), (579, 571, 554), (581, 587, 554), (562, 588, 589), (562, 590, 591), (574, 590, 562), (585, 582, 575), (575, 558, 592), (568, 593, 558), (587, 586, 554), (589, 554, 562), (589, 580, 554), (591, 594, 562), (594, 588, 562), (583, 576, 575), (592, 595, 575), (596, 581, 580), (595, 584, 575), (597, 592, 593), (580, 598, 596), (593, 592, 558), (593, 599, 597), (600, 601, 602), (603, 604, 601), (601, 604, 602), (602, 605, 600), (601, 606, 603), (607, 608, 609), (610, 611, 612), (611, 610, 608), (608, 613, 611), (607, 614, 613), (613, 608, 607), (612, 615, 610), (609, 616, 607), (617, 618, 619), (619, 620, 617), (621, 622, 620), (620, 623, 621), (619, 623, 620), (624, 625, 626), (626, 627, 624), (628, 629, 630), (628, 631, 632), (633, 632, 631), (634, 635, 636), (636, 633, 634), (631, 634, 633), (632, 637, 628), (630, 631, 628), (638, 639, 640), (640, 639, 641), (642, 641, 643), (643, 644, 642), (641, 642, 640), (640, 645, 638), (645, 646, 638), (647, 648, 649), (649, 650, 647), (651, 652, 653), (653, 654, 651), (655, 656, 657), (657, 658, 655), (657, 659, 658), (660, 661, 662), (663, 660, 664), (664, 665, 663), (666, 667, 663), (663, 665, 666), (666, 668, 667), (662, 664, 660), (669, 670, 671), (670, 672, 671), (671, 673, 669), (674, 675, 676), (676, 677, 674), (678, 679, 680), (678, 674, 677), (677, 681, 678), (678, 682, 674), (681, 679, 678), (683, 678, 684), (684, 685, 683), (685, 686, 683), (680, 684, 678), (676, 687, 677), (688, 689, 690), (691, 692, 693), (694, 695, 689), (689, 688, 694), (694, 693, 696), (696, 697, 694), (697, 695, 694), (688, 698, 694), (693, 694, 691), (690, 699, 688), (700, 701, 702), (702, 703, 700), (704, 705, 706), (704, 707, 708), (704, 709, 705), (706, 710, 704), (704, 711, 707), (708, 712, 704), (704, 713, 709), (704, 714, 711), (710, 714, 704), (704, 715, 716), (712, 715, 704), (716, 717, 704), (716, 718, 717), (719, 720, 721), (722, 721, 723), (724, 723, 725), (726, 725, 727), (728, 727, 729), (730, 729, 731), (732, 731, 733), (734, 733, 735), (736, 735, 737), (738, 737, 739), (740, 739, 741), (742, 741, 743), (744, 743, 745), (746, 745, 747), (748, 747, 749), (750, 749, 751), (751, 752, 750), (749, 750, 748), (747, 748, 746), (745, 746, 744), (743, 744, 742), (741, 742, 740), (739, 740, 738), (737, 738, 736), (735, 736, 734), (733, 734, 732), (731, 732, 730), (729, 730, 728), (727, 728, 726), (725, 726, 724), (723, 724, 722), (721, 722, 719), (753, 754, 755), (755, 756, 753), (757, 758, 759), (759, 760, 757)])
me_mesh0.polygons.foreach_set('material_index', [0, 0, 0, 0, 0, 0, 0, 0, 0, 0, 0, 0, 0, 0, 0, 0, 0, 0, 0, 0, 0, 0, 0, 0, 0, 0, 0, 0, 0, 0, 0, 0, 0, 0, 0, 0, 0, 0, 0, 0, 0, 0, 0, 0, 0, 0, 0, 0, 0, 0, 0, 0, 0, 0, 0, 0, 0, 0, 0, 0, 0, 0, 0, 0, 0, 0, 0, 0, 0, 0, 0, 0, 0, 0, 0, 0, 0, 0, 0, 0, 0, 0, 0, 0, 0, 0, 0, 1, 1, 1, 1, 1, 1, 1, 1, 1, 1, 1, 1, 1, 1, 1, 1, 1, 1, 1, 1, 1, 1, 1, 1, 1, 1, 1, 1, 1, 1, 1, 1, 1, 1, 1, 1, 1, 1, 1, 1, 1, 1, 1, 1, 1, 1, 1, 1, 1, 1, 1, 1, 1, 1, 1, 1, 1, 1, 1, 1, 1, 1, 1, 1, 1, 1, 1, 1, 1, 1, 1, 1, 1, 1, 1, 0, 0, 0, 0, 0, 0, 0, 0, 0, 0, 0, 0, 0, 0, 0, 0, 0, 0, 0, 0, 0, 0, 0, 0, 0, 0, 0, 0, 0, 0, 0, 0, 0, 0, 0, 0, 0, 0, 0, 0, 0, 0, 0, 0, 0, 0, 0, 0, 0, 0, 0, 0, 0, 0, 0, 0, 0, 0, 0, 1, 1, 1, 1, 1, 1, 1, 1, 1, 1, 1, 1, 1, 1, 1, 1, 1, 1, 1, 1, 1, 1, 1, 1, 1, 1, 1, 1, 1, 1, 1, 1, 1, 1, 1, 1, 1, 1, 1, 1, 1, 1, 1, 1, 1, 1, 1, 1, 1, 1, 1, 1, 1, 1, 1, 1, 1, 1, 1, 1, 1, 1, 1, 1, 1, 1, 1, 1, 1, 1, 1, 1, 1, 1, 1, 1, 1, 1, 1, 1, 1, 1, 1, 1, 1, 1, 1, 1, 1, 1, 1, 1, 1, 1, 1, 1, 1, 1, 1, 1, 1, 1, 1, 1, 1, 1, 1, 1, 1, 1, 1, 1, 1, 1, 1, 1, 1, 1, 1, 1, 1, 1, 1, 1, 1, 1, 1, 1, 1, 1, 1, 1, 1, 1, 1, 1, 1, 1, 1, 1, 1, 1, 1, 1, 1, 1, 1, 1, 1, 1, 1, 1, 1, 1, 1, 1, 1, 1, 1, 1, 1, 1, 1, 1, 1, 1, 1, 1, 1, 1, 1, 1, 1, 1, 1, 1, 1, 1, 1, 1, 1, 1, 1, 1, 1, 1, 1, 1, 1, 1, 1, 1, 1, 1, 1, 1, 1, 1, 1, 1, 1, 1, 1, 1, 1, 1, 1, 1, 1, 1, 1, 1, 1, 1, 1, 1, 1, 1, 1, 1, 1, 1, 1, 1, 1, 1, 1, 1, 1, 1, 1, 1, 1, 1, 1, 1, 1, 1, 1, 1, 1, 1, 1, 1, 1, 1, 1, 1, 1, 1, 1, 1, 1, 1, 1, 1, 1, 1, 1, 1, 1, 1, 1, 1, 1, 1, 1, 1, 1, 1, 1, 1, 1, 1, 1, 1, 1, 1, 1, 1, 1, 1, 1, 1, 1, 1, 1, 1, 1, 1, 1, 1, 1, 1, 1, 1, 1, 1, 1, 1, 1, 1, 1, 1, 1, 1, 1, 1, 1, 1, 1, 1, 1, 1, 1, 1, 1, 1, 1, 1, 1, 1, 1, 1, 1, 1, 1, 1, 1, 1, 1, 1, 1, 1, 1, 1, 1, 1, 1, 1, 1, 1, 1, 1, 1, 1, 1, 1, 1, 1, 1, 1, 1, 1, 1, 1, 1, 1, 1, 1, 1, 1, 1, 1, 1, 1, 1, 1, 1, 1, 1, 1, 1, 1, 1, 1, 1, 1, 1, 1, 1, 1, 1, 1, 1, 1, 1, 1, 1, 1, 1, 1, 1, 1, 1, 1, 1, 1, 1, 1, 1, 1, 1, 1, 1, 1, 1, 1, 1, 1, 1, 1, 1, 1, 1, 1, 1, 1, 1, 1, 1, 1, 1, 1, 1, 1, 1, 1, 1, 1, 1, 1, 1, 1, 1, 1, 1, 1, 1, 1, 1, 1, 1, 1, 1, 1, 1, 1, 1, 1, 1, 1, 1, 1, 1, 1, 1, 1, 1, 1, 1, 1, 1])
me_mesh0.materials.append(mat_0_745098_0_737255_0_729412_0_000000_0_000000)
me_mesh0.materials.append(mat_0_600000_0_600000_0_600000_0_000000_0_000000)
me_mesh0.update()
me_mesh0.normals_split_custom_set([tuple(v) for v in zip(*[iter([-0.9967, -0.002204, 0.08095, -0.9967, -0.002207, 0.08094, -0.9967, -0.002196, 0.08095, -0.9967, -0.0022, 0.08095, -0.9967, -0.002195, 0.08095, -0.9967, -0.002201, 0.08095, -0.9967, -0.002196, 0.08095, -0.9967, -0.002203, 0.08095, -0.9967, -0.002203, 0.08095, -0.9967, -0.0022, 0.08095, -0.9967, -0.002196, 0.08095, -0.9967, -0.002207, 0.08094, -0.9967, -0.002195, 0.08095, -0.9967, -0.002206, 0.08094, -0.9967, -0.002205, 0.08095, -0.9967, -0.002198, 0.08094, -0.9967, -0.002195, 0.08095, -0.9967, -0.002213, 0.08094, -0.9967, -0.002197, 0.08095, -0.9967, -0.002205, 0.08095, -0.9967, -0.002203, 0.08095, -0.9967, -0.002206, 0.08094, -0.9967, -0.002204, 0.08095, -0.9967, -0.002204, 0.08094, -0.9967, -0.002204, 0.08095, -0.9967, -0.0022, 0.08095, -0.9967, -0.002198, 0.08095, -0.9967, -0.002202, 0.08095, -0.9967, -0.002198, 0.08095, -0.9967, -0.002202, 0.08095, -0.9967, -0.002196, 0.08095, -0.9967, -0.002196, 0.08095, -0.9967, -0.002198, 0.08095, -0.9967, -0.002202, 0.08095, -0.9967, -0.002204, 0.08095, -0.9967, -0.002208, 0.08094, -0.9967, -0.002198, 0.08095, -0.9967, -0.002203, 0.08095, -0.9967, -0.002204, 0.08094, -0.9967, -0.002204, 0.08095, -0.9967, -0.002197, 0.08095, -0.9967, -0.002202, 0.08095, -0.9967, -0.002197, 0.08095, -0.9967, -0.002201, 0.08095, -0.9967, -0.002198, 0.08095, -0.9967, -0.002197, 0.08095, -0.9967, -0.002198, 0.08095, -0.9967, -0.00221, 0.08094, -0.9967, -0.002195, 0.08095, -0.9967, -0.002201, 0.08095, -0.9967, -0.002206, 0.08094, -0.9967, -0.002195, 0.08095, -0.9967, -0.0022, 0.08095, -0.9967, -0.002201, 0.08095, -0.9967, -0.002203, 0.08094, -0.9967, -0.002201, 0.08095, -0.9967, -0.002202, 0.08095, -0.9967, -0.0022, 0.08095, -0.9967, -0.002201, 0.08095, -0.9967, -0.002208, 0.08094, -0.9967, -0.002193, 0.08095, -0.9967, -0.002199, 0.08095, -0.9967, -0.002204, 0.08095, -0.9967, -0.002199, 0.08095, -0.9967, -0.002204, 0.08095, -0.9967, -0.002201, 0.08095, -0.9967, -0.0022, 0.08095, -0.9967, -0.002199, 0.08095, -0.9967, -0.002199, 0.08095, -0.9967, -0.002199, 0.08095, -0.9967, -0.002201, 0.08095, -0.9967, -0.00221, 0.08094, -0.9967, -0.0022, 0.08095, -0.9967, -0.002197, 0.08095, -0.9967, -0.002212, 0.08094, -0.9967, -0.002199, 0.08095, -0.9967, -0.002206, 0.08094, -0.9967, -0.002202, 0.08095, -0.9967, -0.002202, 0.08095, -0.9967, -0.002197, 0.08095, -0.9967, -0.002211, 0.08094, -0.9967, -0.002204, 0.08095, -0.9967, -0.002201, 0.08095, -0.9967, -0.00221, 0.08094, -0.9967, -0.002198, 0.08095, -0.9967, -0.002199, 0.08095, -0.9967, -0.002206, 0.08094, -0.7038, -0.7058, 0.0808, -0.7038, -0.7058, 0.08081, -0.7126, -0.698, -0.07132, -0.7126, -0.698, -0.07133, -0.7126, -0.698, -0.07133, -0.7213, -0.6567, -0.22, -0.7213, -0.6567, -0.22, -0.7213, -0.6567, -0.22, -0.7296, -0.5829, -0.3576, -0.7296, -0.5829, -0.3576, -0.7296, -0.5829, -0.3576, -0.7369, -0.4792, -0.4769, -0.7369, -0.4792, -0.4769, -0.7369, -0.4792, -0.4769, -0.7427, -0.3501, -0.5708, -0.7427, -0.3501, -0.5708, -0.7427, -0.3501, -0.5708, -0.7468, -0.2021, -0.6336, -0.7468, -0.2021, -0.6336, -0.7468, -0.2021, -0.6336, -0.7487, -0.04287, -0.6615, -0.7487, -0.04286, -0.6615, -0.7487, -0.04286, -0.6615, -0.7485, 0.1187, -0.6525, -0.7485, 0.1187, -0.6525, -0.7485, 0.1187, -0.6525, -0.746, 0.2737, -0.6071, -0.746, 0.2737, -0.6071, -0.746, 0.2737, -0.6071, -0.7414, 0.4136, -0.5284, -0.7414, 0.4137, -0.5284, -0.7414, 0.4137, -0.5284, -0.7352, 0.5313, -0.421, -0.7352, 0.5313, -0.421, -0.7352, 0.5313, -0.421, -0.7276, 0.621, -0.2915, -0.7276, 0.621, -0.2915, -0.7276, 0.621, -0.2915, -0.7192, 0.6791, -0.147, -0.7192, 0.6791, -0.147, -0.7192, 0.6791, -0.147, -0.7104, 0.7038, 0.004794, -0.7104, 0.7038, 0.004782, -0.7104, 0.7038, 0.004781, -0.7016, 0.6952, 0.1564, -0.7016, 0.6952, 0.1564, -0.7016, 0.6952, 0.1564, -0.6934, 0.6547, 0.301, -0.6934, 0.6547, 0.3009, -0.6934, 0.6547, 0.3009, -0.6859, 0.5854, 0.4323, -0.6859, 0.5854, 0.4323, -0.6859, 0.5854, 0.4323, -0.6795, 0.491, 0.5452, -0.6795, 0.491, 0.5452, -0.6795, 0.491, 0.5452, -0.6743, 0.3762, 0.6354, -0.6743, 0.3762, 0.6354, -0.6743, 0.3762, 0.6354, -0.6706, 0.2461, 0.6998, -0.6706, 0.2461, 0.6998, -0.6706, 0.2461, 0.6998, -0.6684, 0.106, 0.7362, -0.6684, 0.106, 0.7362, -0.6684, 0.106, 0.7362, -0.6678, -0.03825, 0.7434, -0.6678, -0.03822, 0.7434, -0.6678, -0.03822, 0.7434, -0.6688, -0.181, 0.7211, -0.6688, -0.181, 0.7211, -0.6688, -0.181, 0.7211, -0.6714, -0.3165, 0.6701, -0.6714, -0.3165, 0.6701, -0.6714, -0.3165, 0.6701, -0.6755, -0.4393, 0.5922, -0.6755, -0.4393, 0.5923, -0.6755, -0.4393, 0.5923, -0.6809, -0.5441, 0.4902, -0.681, -0.5441, 0.4902, -0.6809, -0.5441, 0.4902, -0.6877, -0.6261, 0.3676, -0.6877, -0.6261, 0.3676, -0.6876, -0.6261, 0.3676, -0.6954, -0.6811, 0.2293, -0.6954, -0.6811, 0.2293, -0.6954, -0.6811, 0.2293, -0.7038, -0.7058, 0.08079, -0.7038, -0.7058, 0.0808, -0.7038, -0.7058, 0.0808, -0.6954, -0.6811, 0.2293, -0.6954, -0.6811, 0.2293, -0.6954, -0.6811, 0.2293, -0.6876, -0.6261, 0.3676, -0.6877, -0.6261, 0.3676, -0.6877, -0.6261, 0.3676, -0.681, -0.5441, 0.4902, -0.681, -0.5441, 0.4902, -0.681, -0.5441, 0.4902, -0.6755, -0.4393, 0.5922, -0.6755, -0.4393, 0.5922, -0.6755, -0.4393, 0.5922, -0.6714, -0.3165, 0.6701, -0.6714, -0.3165, 0.6701, -0.6714, -0.3165, 0.6701, -0.6688, -0.181, 0.7211, -0.6688, -0.181, 0.7211, -0.6688, -0.181, 0.7211, -0.6678, -0.03822, 0.7434, -0.6678, -0.03823, 0.7433, -0.6678, -0.03823, 0.7433, -0.6684, 0.106, 0.7362, -0.6684, 0.106, 0.7362, -0.6684, 0.106, 0.7362, -0.6706, 0.2461, 0.6998, -0.6706, 0.2461, 0.6998, -0.6706, 0.2461, 0.6998, -0.6743, 0.3762, 0.6354, -0.6743, 0.3762, 0.6354, -0.6743, 0.3762, 0.6354, -0.6795, 0.4911, 0.5452, -0.6795, 0.491, 0.5452, -0.6795, 0.491, 0.5452, -0.6859, 0.5854, 0.4323, -0.6859, 0.5854, 0.4323, -0.6859, 0.5854, 0.4323, -0.6934, 0.6547, 0.3009, -0.6934, 0.6547, 0.301, -0.6934, 0.6547, 0.301, -0.7016, 0.6952, 0.1564, -0.7016, 0.6952, 0.1564, -0.7016, 0.6952, 0.1564, -0.7104, 0.7038, 0.004779, -0.7104, 0.7038, 0.004769, -0.7104, 0.7038, 0.00477, -0.7192, 0.6791, -0.147, -0.7192, 0.6791, -0.147, -0.7192, 0.6791, -0.147, -0.7276, 0.621, -0.2915, -0.7276, 0.621, -0.2915, -0.7276, 0.621, -0.2915, -0.7352, 0.5313, -0.421, -0.7352, 0.5313, -0.421, -0.7352, 0.5313, -0.421, -0.7414, 0.4136, -0.5284, -0.7414, 0.4137, -0.5284, -0.7414, 0.4137, -0.5284, -0.746, 0.2737, -0.6071, -0.746, 0.2737, -0.6071, -0.746, 0.2737, -0.6071, -0.7485, 0.1187, -0.6525, -0.7485, 0.1187, -0.6525, -0.7485, 0.1187, -0.6525, -0.7487, -0.04286, -0.6615, -0.7487, -0.04288, -0.6615, -0.7487, -0.04288, -0.6615, -0.7468, -0.2021, -0.6336, -0.7468, -0.2021, -0.6336, -0.7468, -0.2021, -0.6336, -0.7427, -0.3501, -0.5708, -0.7427, -0.3501, -0.5708, -0.7427, -0.3501, -0.5708, -0.7369, -0.4792, -0.4769, -0.7369, -0.4792, -0.4769, -0.7369, -0.4792, -0.4769, -0.7296, -0.583, -0.3576, -0.7296, -0.5829, -0.3576, -0.7296, -0.5829, -0.3576, -0.7213, -0.6567, -0.22, -0.7213, -0.6568, -0.22, -0.7213, -0.6568, -0.22, -0.7126, -0.698, -0.07133, -0.7126, -0.698, -0.07132, -0.7126, -0.698, -0.07132, -0.7038, -0.7058, 0.08082, -0.0001777, -0.9642, -0.2652, -0.0001777, -0.9642, -0.2652, -0.0001918, -0.9642, -0.2652, -0.0001827, -0.9642, -0.2652, 0.0, -0.9642, -0.2652, -0.0001881, -0.9642, -0.2652, -0.0001816, -0.9361, -0.3517, -0.0001898, -0.9361, -0.3517, -0.0001789, -0.9361, -0.3517, 0.0, -0.9361, -0.3517, -0.0001804, -0.9361, -0.3517, -0.0001846, -0.9361, -0.3517, -0.0001899, -0.9361, -0.3517, -0.0001841, -0.9361, -0.3517, -0.0001877, -0.9361, -0.3517, -0.000179, -0.9906, -0.1369, -0.000177, -0.9906, -0.1369, -0.0001774, -0.9906, -0.1369, -5.059e-07, -0.9906, -0.1369, -0.0001759, -0.9906, -0.1369, -0.0001836, -0.9906, -0.1369, -0.0001819, -0.9906, -0.1369, -0.0001831, -0.9906, -0.1369, -0.0001864, -0.9906, -0.1369, -0.0001831, -0.9906, -0.1369, -0.0001807, -0.9906, -0.1369, -0.0001859, -0.9906, -0.1369, -0.0001771, -0.9906, -0.1369, 0.0, -0.9906, -0.1369, -0.0001874, -0.9906, -0.1369, -0.0001845, -0.9906, -0.1369, -0.0001824, -0.9906, -0.1369, -0.0001844, -0.9906, -0.1369, -0.0001832, -0.9906, -0.1369, -0.0001858, -0.9906, -0.1369, -0.0001793, -0.9906, -0.1369, -0.02207, -0.9691, -0.2455, -0.04112, -0.9681, -0.2471, -0.04064, -0.9586, -0.2819, -0.02207, -0.9691, -0.2455, -0.04113, -0.9686, -0.2453, -0.04111, -0.9681, -0.2471, -0.0002036, -0.9906, -0.1369, -0.04148, -0.9725, -0.2291, -0.04114, -0.9686, -0.2453, -0.0002007, -0.9906, -0.1369, -0.04191, -0.9785, -0.2021, -0.0418, -0.9767, -0.2105, -0.0002001, -0.9906, -0.1369, -0.042, -0.9809, -0.1901, -0.04191, -0.9785, -0.2021, -0.04179, -0.9767, -0.2106, -0.04147, -0.9725, -0.2291, -0.000212, -0.9906, -0.1369, -0.0002129, -0.9906, -0.1369, -0.04199, -0.9814, -0.1874, -0.04199, -0.9809, -0.1901, -0.0002059, -0.9906, -0.1369, -0.04077, -0.9898, -0.1365, -0.04171, -0.986, -0.1614, -0.04171, -0.986, -0.1614, -0.04187, -0.9846, -0.1697, -0.000209, -0.9906, -0.1369, -0.04187, -0.9846, -0.1698, -0.04197, -0.983, -0.1785, -0.0002049, -0.9906, -0.1369, -0.04197, -0.983, -0.1785, -0.042, -0.9814, -0.1874, -0.0001904, -0.9906, -0.1369, -0.04114, -0.9686, -0.2453, -0.0221, -0.9691, -0.2455, -0.0002164, -0.9906, -0.1369, -0.04066, -0.9586, -0.2819, -0.04514, -0.9352, -0.3513, -0.02206, -0.9691, -0.2455, 0.02171, -0.9692, -0.2455, 0.04475, -0.9352, -0.3513, 0.04031, -0.9586, -0.2819, 0.0403, -0.9586, -0.2819, 0.04075, -0.9681, -0.2471, 0.0217, -0.9692, -0.2455, -0.0001586, -0.9906, -0.1369, 0.04151, -0.9846, -0.1697, 0.04134, -0.986, -0.1614, -0.0001716, -0.9906, -0.1369, 0.04161, -0.9831, -0.1785, 0.04152, -0.9846, -0.1697, -0.00017, -0.9906, -0.1369, 0.04164, -0.9814, -0.1874, 0.04161, -0.9831, -0.1785, -0.0001705, -0.9906, -0.1369, 0.04111, -0.9725, -0.2291, 0.04145, -0.9767, -0.2105, 0.04145, -0.9767, -0.2105, 0.04154, -0.9785, -0.2022, -0.0001538, -0.9906, -0.1369, -0.0001543, -0.9906, -0.1369, 0.0217, -0.9692, -0.2455, 0.04076, -0.9686, -0.2453, 0.04078, -0.9686, -0.2453, 0.04111, -0.9725, -0.2291, -0.0001675, -0.9906, -0.1369, 0.04154, -0.9785, -0.2021, 0.04163, -0.9809, -0.1902, -0.0001569, -0.9906, -0.1369, 0.04163, -0.9809, -0.1901, 0.04163, -0.9814, -0.1874, -0.0001696, -0.9906, -0.1369, 0.04135, -0.986, -0.1614, 0.0404, -0.9898, -0.1365, -0.0001519, -0.9906, -0.1369, 0.04073, -0.9681, -0.2472, 0.04077, -0.9686, -0.2453, 0.0217, -0.9691, -0.2455, -0.0001867, -0.9863, -0.1651, -0.0001776, -0.9863, -0.1651, -0.0001769, -0.9863, -0.1651, -0.0001794, -0.9863, -0.1651, -0.0001875, -0.9863, -0.1651, -0.0001889, -0.9863, -0.1651, -0.0001794, -0.9863, -0.1651, -0.0001803, -0.9863, -0.1651, -0.0001854, -0.9863, -0.1651, -0.0001859, -0.9863, -0.1651, -0.000188, -0.9863, -0.1651, -0.0001786, -0.9863, -0.1651, -0.000183, -0.9863, -0.1651, -0.0001818, -0.9863, -0.1651, -0.0001807, -0.9863, -0.1651, -0.0001869, -0.9863, -0.1651, -0.0001784, -0.9863, -0.1651, -0.0001821, -0.9863, -0.1651, -0.0001837, -0.9863, -0.1651, -0.0001771, -0.9863, -0.1651, -0.0001854, -0.9863, -0.1651, -0.0001833, -0.9863, -0.1651, -0.0001837, -0.9863, -0.1651, -0.0001896, -0.9863, -0.1651, -0.0001785, -0.9863, -0.1651, -0.0001908, -0.9863, -0.1651, -0.0001882, -0.9863, -0.1651, -0.0001842, -0.9863, -0.1651, -0.0001772, -0.9863, -0.1651, -0.0001769, -0.9863, -0.1651, -0.0001881, -0.9863, -0.1651, -0.0001832, -0.9863, -0.1651, -0.000185, -0.9863, -0.1651, -0.0001837, -0.9863, -0.1651, -0.0001791, -0.9863, -0.1651, -0.0001835, -0.9863, -0.1651, -0.0001795, -0.9863, -0.1651, -4.071e-07, -0.9863, -0.1651, -0.0001782, -0.9863, -0.1651, -0.0001774, -0.9906, -0.1369, -0.000186, -0.9906, -0.1369, -0.0001896, -0.9906, -0.1369, -0.0001902, -0.9906, -0.1369, 0.0, -0.9906, -0.1369, -0.0001758, -0.9906, -0.1369, -0.0001887, -0.9906, -0.1369, -0.04028, -0.9898, -0.1367, -0.04049, -0.9898, -0.1367, -0.0001837, -0.9906, -0.1369, -0.0001904, -0.9906, -0.1369, 0.04012, -0.9898, -0.1367, 0.04013, -0.9898, -0.1367, 0.03992, -0.9898, -0.1367, -0.0001767, -0.9906, -0.1369, -0.04049, -0.9898, -0.1367, -0.0001828, -0.9906, -0.1369, -0.0001798, -0.9906, -0.1369, -0.0003079, -0.9906, -0.1369, -0.03748, -0.9942, -0.1003, -0.03889, -0.9933, -0.1085, -0.0002985, -0.9906, -0.1369, -0.02924, -0.9969, -0.07365, -0.03448, -0.9955, -0.08805, -0.03448, -0.9955, -0.08805, -0.03748, -0.9942, -0.1004, -0.000311, -0.9906, -0.1369, -0.0389, -0.9933, -0.1085, -0.04006, -0.9922, -0.1182, -0.0002969, -0.9906, -0.1369, -0.0003074, -0.9906, -0.1369, -0.01119, -0.9986, -0.05097, -0.02367, -0.9977, -0.06343, -0.02365, -0.9977, -0.06344, -0.02924, -0.9969, -0.07368, -0.0003046, -0.9906, -0.1369, -0.0003006, -0.9906, -0.1369, -0.00154, -0.9988, -0.04832, -0.0112, -0.9986, -0.051, -0.04008, -0.9922, -0.1181, -0.04048, -0.9916, -0.1232, -0.0003032, -0.9906, -0.1369, -0.04049, -0.9916, -0.1232, -0.04127, -0.9898, -0.1367, -0.0003016, -0.9906, -0.1369, -5.858e-05, -0.9906, -0.1369, 0.02887, -0.9969, -0.07367, 0.0233, -0.9977, -0.06341, -7.004e-05, -0.9906, -0.1369, 0.03712, -0.9943, -0.1003, 0.03411, -0.9955, -0.08804, -6.114e-05, -0.9906, -0.1369, 0.03971, -0.9922, -0.1181, 0.03853, -0.9933, -0.1085, 0.03854, -0.9933, -0.1085, 0.03712, -0.9943, -0.1003, -4.832e-05, -0.9906, -0.1369, -5.282e-05, -0.9906, -0.1369, 0.04013, -0.9916, -0.1232, 0.03971, -0.9922, -0.1181, 0.03412, -0.9955, -0.08804, 0.02887, -0.9969, -0.07367, -5.923e-05, -0.9906, -0.1369, 0.0233, -0.9977, -0.06344, 0.01083, -0.9986, -0.05101, -5.836e-05, -0.9906, -0.1369, -6.449e-05, -0.9906, -0.1369, 0.0409, -0.9898, -0.1368, 0.04012, -0.9916, -0.1232, 0.01084, -0.9986, -0.05098, 0.001175, -0.9988, -0.04833, -6.33e-05, -0.9906, -0.1369, -0.000177, -0.9967, 0.08075, -0.0001784, -0.9967, 0.08075, -0.0001852, -0.9571, 0.2896, -0.000177, -0.9571, 0.2896, -0.0001762, -0.9571, 0.2896, -0.0001847, -0.8759, 0.4824, -0.0001707, -0.8759, 0.4824, -0.0001723, -0.8759, 0.4824, -0.0001734, -0.7583, 0.6519, -0.0001722, -0.7583, 0.6519, -0.0001689, -0.7583, 0.6519, -0.0001551, -0.6102, 0.7922, -0.0001692, -0.6102, 0.7922, -0.000168, -0.6102, 0.7922, -0.000168, -0.4384, 0.8988, -0.0001836, -0.25, 0.9682, -0.0001637, -0.4384, 0.8988, -0.0001823, -0.3686, 0.9296, -0.000167, -0.4384, 0.8988, -0.000167, -0.4384, 0.8988, -0.0001702, -0.3686, 0.9296, -0.0001683, -0.25, 0.9682, -0.0001597, -0.25, 0.9682, -0.0001535, -0.05213, 0.9986, -0.0001674, -0.05211, 0.9986, -0.0001576, -0.05211, 0.9986, -0.0001633, 0.1478, 0.989, -0.0001734, 0.1478, 0.989, -0.000164, 0.1478, 0.989, -0.0001656, 0.3422, 0.9396, -0.0001738, 0.3422, 0.9396, -0.0001453, 0.3422, 0.9396, -0.0001703, 0.5239, 0.8518, -0.0001666, 0.5239, 0.8518, -0.0001385, 0.5239, 0.8518, -0.0001654, 0.6854, 0.7282, -0.0001835, 0.6854, 0.7281, -0.0001502, 0.6854, 0.7281, -0.0001738, 0.8199, 0.5725, -0.0001678, 0.8199, 0.5725, -0.0001596, 0.8199, 0.5725, -0.0001765, 0.9208, 0.3901, -0.0001749, 0.9208, 0.3901, -0.0001668, 0.9208, 0.3901, -0.0001764, 0.9823, 0.1875, -0.0001824, 0.9823, 0.1875, -0.0001707, 0.9823, 0.1875, -0.0001807, 0.9996, -0.02713, -0.0001794, 0.9996, -0.02713, -0.0001714, 0.9996, -0.02713, -0.0001855, 0.9697, -0.2442, -0.0001779, 0.9697, -0.2442, -0.000169, 0.9697, -0.2442, -0.0001855, 0.8915, -0.453, -0.0001988, 0.8915, -0.4531, -0.0001628, 0.8915, -0.4531, -0.0001871, 0.7665, -0.6423, -0.0001845, 0.7665, -0.6423, -0.0002019, 0.7665, -0.6423, -0.0001872, 0.5994, -0.8004, -0.0001967, 0.5994, -0.8005, -0.0002078, 0.5994, -0.8005, -0.0001921, 0.3981, -0.9173, -0.0001961, 0.3981, -0.9173, -0.0001855, 0.3981, -0.9173, -0.0001857, 0.1735, -0.9848, -0.0001888, 0.1735, -0.9848, -0.0001952, 0.1735, -0.9848, -0.0002007, -0.06132, -0.9981, -0.0001889, -0.06132, -0.9981, -0.0001937, -0.06132, -0.9981, -0.0001864, -0.2924, -0.9563, -0.0001914, -0.2924, -0.9563, -0.0001935, -0.2924, -0.9563, -0.0001835, -0.506, -0.8626, -0.000193, -0.506, -0.8626, -0.0001911, -0.506, -0.8626, -0.0001961, -0.6903, -0.7236, -0.0001879, -0.6902, -0.7236, -0.000192, -0.6902, -0.7236, -0.0001803, -0.836, -0.5487, -0.0001867, -0.836, -0.5487, -0.000187, -0.836, -0.5487, -0.0001855, -0.9372, -0.3489, -0.0001832, -0.9372, -0.3489, -0.0001821, -0.9372, -0.3489, -0.0001614, -0.9908, -0.1354, -0.0001828, -0.9908, -0.1354, -0.00018, -0.9908, -0.1354, -0.0001885, -0.9967, 0.08077, -0.0001628, -0.9967, 0.08078, -0.0001532, -0.9967, 0.08078, -0.0001842, -0.9908, -0.1354, -0.0001671, -0.9908, -0.1354, -0.0001533, -0.9908, -0.1354, -0.0001854, -0.9372, -0.3489, -0.0001882, -0.9372, -0.3489, -0.0001768, -0.9372, -0.3489, -0.0001889, -0.836, -0.5487, -0.0001818, -0.836, -0.5487, -0.0001946, -0.836, -0.5487, -0.0001891, -0.6902, -0.7236, -0.0001936, -0.6902, -0.7236, -0.0001821, -0.6902, -0.7236, -0.0001971, -0.506, -0.8625, -0.0001794, -0.506, -0.8625, -0.0001879, -0.506, -0.8625, -0.0002009, -0.2923, -0.9563, -0.0001995, -0.2924, -0.9563, -0.0001859, -0.2924, -0.9563, -0.0001916, -0.06133, -0.9981, -0.0001885, -0.06132, -0.9981, -0.0001937, -0.06132, -0.9981, -0.0002076, 0.1735, -0.9848, -0.000187, 0.1735, -0.9848, -0.0001892, 0.1735, -0.9848, -0.000188, 0.3981, -0.9173, -0.0001983, 0.3981, -0.9173, -0.0001864, 0.3981, -0.9173, -0.0001835, 0.5994, -0.8004, -0.000195, 0.5994, -0.8005, -0.0001909, 0.5994, -0.8005, -0.0001934, 0.7665, -0.6423, -0.0001866, 0.7665, -0.6423, -0.000189, 0.7665, -0.6423, -0.0001776, 0.8915, -0.4531, -0.0001843, 0.8915, -0.4531, -0.0001837, 0.8915, -0.4531, -0.0001841, 0.9697, -0.2442, -0.0001835, 0.9697, -0.2442, -0.0001853, 0.9697, -0.2442, -0.0001851, 0.9996, -0.02712, -0.0001809, 0.9996, -0.02713, -0.0001821, 0.9996, -0.02713, -0.0001905, 0.9823, 0.1875, -0.000178, 0.9823, 0.1875, -0.0001752, 0.9823, 0.1875, -0.0001806, 0.9208, 0.3901, -0.0001732, 0.9208, 0.3901, -0.0001721, 0.9208, 0.3901, -0.0001736, 0.8199, 0.5725, -0.0001709, 0.8199, 0.5725, -0.0001722, 0.8199, 0.5725, -0.0001639, 0.6854, 0.7281, -0.0001704, 0.6854, 0.7282, -0.0001665, 0.6854, 0.7282, -0.0001746, 0.5239, 0.8518, -0.0001633, 0.5239, 0.8518, -0.0001713, 0.5239, 0.8518, -0.0001613, 0.3422, 0.9396, -0.0001642, 0.3422, 0.9396, -0.0001652, 0.3422, 0.9396, -0.0001663, 0.1478, 0.989, -0.0001677, 0.1478, 0.989, -0.0001713, 0.1478, 0.989, -0.0001647, -0.05211, 0.9986, -0.0001644, -0.05213, 0.9986, -0.0001532, -0.05213, 0.9986, -0.0001707, -0.25, 0.9682, -0.0001674, -0.3686, 0.9296, -0.0001636, -0.25, 0.9683, -0.000163, -0.25, 0.9683, -0.000166, -0.4384, 0.8988, -0.0001561, -0.4384, 0.8988, -0.0001711, -0.6102, 0.7923, -0.0001578, -0.6102, 0.7922, -0.000149, -0.6102, 0.7922, -0.0001723, -0.7583, 0.6519, -0.0001739, -0.7583, 0.6519, -0.0001608, -0.7583, 0.6519, -0.0001701, -0.8759, 0.4824, -0.0001577, -0.8759, 0.4824, -0.0001447, -0.8759, 0.4824, -0.000178, -0.9571, 0.2896, -0.0001598, -0.9571, 0.2896, -0.000177, -0.9571, 0.2896, -0.0001773, -0.9967, 0.08079, -0.0001772, -0.9902, -0.1396, -0.0001777, -0.9902, -0.1396, -0.0001809, -0.9902, -0.1396, -0.0001854, -0.9902, -0.1396, -0.000186, -0.9902, -0.1396, -0.0001856, -0.9902, -0.1396, -0.0001764, -0.9902, -0.1396, -0.0001791, -0.9902, -0.1396, -0.0001751, -0.9902, -0.1396, -0.0001813, -0.9902, -0.1396, -0.0001759, -0.9902, -0.1396, -0.0001858, -0.9902, -0.1396, -0.0001824, -0.9902, -0.1397, -0.0001803, -0.9902, -0.1397, -0.0001844, -0.9902, -0.1397, -0.0001747, -0.9902, -0.1396, -0.0001871, -0.9902, -0.1396, -0.0001795, -0.9902, -0.1396, -0.0001827, -0.9902, -0.1396, -0.0001841, -0.9902, -0.1396, -0.0001859, -0.9902, -0.1396, -0.0001865, -0.9902, -0.1396, -0.0001794, -0.9902, -0.1396, -0.000185, -0.9902, -0.1396, -0.0001843, -0.9902, -0.1396, -0.0001864, -0.9902, -0.1396, -0.0001862, -0.9902, -0.1396, -0.0001848, -0.9902, -0.1396, 3.263e-07, -0.9902, -0.1396, -0.000181, -0.9902, -0.1396, -0.000179, -0.9902, -0.1397, -0.0001837, -0.9902, -0.1397, -0.0001772, -0.9902, -0.1397, -0.0001797, -0.9902, -0.1397, -0.0001817, -0.9902, -0.1397, -0.0001865, -0.9902, -0.1397, -0.0001825, -0.9902, -0.1396, -0.0001843, -0.9902, -0.1396, -0.0001798, -0.9902, -0.1396, -0.0001786, -0.9902, -0.1396, -0.000178, -0.9902, -0.1396, -0.000186, -0.9902, -0.1396, -0.0001882, -0.9902, -0.1397, -0.000181, -0.9902, -0.1397, -0.0001853, -0.9902, -0.1397, -0.000182, -0.9902, -0.1396, -0.0001869, -0.9902, -0.1396, -0.0001844, -0.9902, -0.1396, -0.0001812, -0.9902, -0.1396, -0.0001805, -0.9902, -0.1396, -0.0001837, -0.9902, -0.1396, -0.0001854, -0.9902, -0.1396, -0.0001867, -0.9902, -0.1396, -0.0001734, -0.9902, -0.1396, -0.0001754, -0.9902, -0.1396, -0.0001759, -0.9902, -0.1396, -0.0001779, -0.9902, -0.1396, -0.0001819, -0.9902, -0.1396, -0.0001769, -0.9902, -0.1396, -0.0001771, -0.9902, -0.1396, -0.0001821, -0.9902, -0.1397, -0.0001761, -0.9902, -0.1397, -0.0001843, -0.9902, -0.1397, -0.0001815, -0.9902, -0.1396, -0.0001857, -0.9902, -0.1396, -0.000179, -0.9902, -0.1396, -0.0001845, -0.9902, -0.1397, -0.0001785, -0.9902, -0.1397, -0.0001792, -0.9902, -0.1397, -0.0001778, -0.9906, -0.1369, -0.0001776, -0.9906, -0.1369, -0.0001813, -0.9906, -0.1369, -0.04758, 0.2325, -0.9714, -0.04758, 0.2325, -0.9714, -0.04759, 0.2325, -0.9714, -0.0001814, -0.9906, -0.1369, 0.01794, -0.9904, -0.1369, 0.01794, -0.9904, -0.1369, -0.0001797, -0.9906, -0.1369, -0.0001849, -0.9906, -0.1369, -0.0183, -0.9904, -0.1369, -0.0183, -0.9904, -0.1369, -0.01831, -0.9904, -0.1369, -0.0001765, -0.9906, -0.1369, 0.01794, -0.9904, -0.1369, -0.0001771, -0.9906, -0.1369, -0.0001873, -0.9906, -0.1369, 0.0472, 0.2325, -0.9714, 0.04719, 0.2325, -0.9714, 0.04719, 0.2325, -0.9714, 0.9967, -0.002204, 0.08095, 0.9967, -0.002201, 0.08095, 0.9967, -0.002208, 0.08094, 0.9967, -0.002203, 0.08094, 0.9967, -0.0022, 0.08094, 0.9967, -0.0022, 0.08094, 0.9967, -0.002199, 0.08094, 0.9967, -0.0022, 0.08094, 0.9967, -0.0022, 0.08094, 0.9967, -0.002208, 0.08095, 0.9967, -0.002206, 0.08095, 0.9967, -0.002201, 0.08095, 0.9967, -0.0022, 0.08095, 0.9967, -0.0022, 0.08095, 0.9967, -0.002206, 0.08094, 0.9967, -0.002201, 0.08098, 0.9967, -0.002206, 0.08094, 0.9967, -0.002205, 0.08097, 0.9967, -0.0022, 0.08095, 0.9967, -0.002205, 0.08094, 0.9967, -0.002203, 0.08095, 0.9967, -0.002202, 0.08095, 0.9967, -0.002197, 0.08095, 0.9967, -0.002206, 0.08094, 0.9967, -0.002207, 0.08095, 0.9967, -0.002201, 0.08095, 0.9967, -0.002208, 0.08095, 0.9967, -0.002206, 0.08094, 0.9967, -0.002205, 0.08095, 0.9967, -0.002202, 0.08095, 0.9967, -0.002209, 0.08094, 0.9967, -0.002195, 0.08094, 0.9967, -0.002203, 0.08094, 0.9967, -0.002201, 0.08094, 0.9967, -0.002201, 0.08094, 0.9967, -0.002202, 0.08094, 0.9967, -0.002206, 0.08094, 0.9967, -0.002206, 0.08094, 0.9967, -0.002206, 0.08094, 0.9967, -0.002202, 0.08095, 0.9967, -0.002196, 0.08095, 0.9967, -0.0022, 0.08095, 0.9967, -0.002207, 0.08095, 0.9967, -0.002204, 0.08095, 0.9967, -0.002202, 0.08095, 0.9967, -0.002195, 0.08095, 0.9967, -0.002202, 0.08095, 0.9967, -0.002197, 0.08095, 0.9967, -0.002197, 0.08095, 0.9967, -0.002203, 0.08095, 0.9967, -0.002204, 0.08095, 0.9967, -0.002205, 0.08095, 0.9967, -0.002205, 0.08095, 0.9967, -0.002203, 0.08095, 0.9967, -0.002202, 0.08095, 0.9967, -0.002201, 0.08095, 0.9967, -0.0022, 0.08095, 0.9967, -0.002202, 0.08095, 0.9967, -0.002204, 0.08095, 0.9967, -0.002194, 0.08095, 0.9967, -0.002204, 0.08094, 0.9967, -0.002203, 0.08094, 0.9967, -0.002202, 0.08095, 0.9967, -0.002196, 0.08095, 0.9967, -0.002199, 0.08095, 0.9967, -0.002203, 0.08095, 0.9967, -0.002201, 0.08095, 0.9967, -0.002202, 0.08095, 0.9967, -0.002205, 0.08094, 0.9967, -0.002206, 0.08098, 0.9967, -0.002203, 0.08094, 0.9967, -0.002207, 0.08094, 0.9967, -0.0022, 0.08095, 0.9967, -0.002202, 0.08095, 0.9967, -0.002202, 0.08094, 0.9967, -0.002204, 0.08094, 0.9967, -0.002208, 0.08094, 0.9967, -0.00221, 0.08094, 0.9967, -0.002204, 0.08095, 0.9967, -0.002202, 0.08095, 0.9967, -0.002201, 0.08095, 0.9967, -0.002206, 0.08095, 0.9967, -0.002204, 0.08095, 0.9967, -0.002197, 0.08094, 0.9967, -0.0022, 0.08094, 0.9967, -0.0022, 0.08095, 0.9967, -0.002205, 0.08098, 0.9967, -0.002206, 0.08094, 0.9967, -0.002197, 0.08094, 0.9967, -0.002206, 0.08094, 0.9967, -0.002204, 0.08094, 0.9967, -0.002198, 0.08094, 0.9967, -0.002206, 0.08094, 0.9967, -0.0022, 0.08095, 0.9967, -0.002203, 0.08095, 0.9967, -0.002208, 0.08094, 0.9967, -0.002202, 0.08095, 0.9967, -0.002203, 0.08095, 0.9967, -0.002195, 0.08095, 0.9967, -0.002201, 0.08094, 0.9967, -0.0022, 0.08095, 0.9967, -0.002207, 0.08094, 0.9967, -0.002203, 0.08095, 0.9967, -0.002209, 0.08095, 0.9967, -0.002202, 0.08095, 0.9967, -0.002196, 0.08094, 0.9967, -0.002206, 0.08094, 0.9967, -0.002204, 0.08094, 0.9967, -0.0022, 0.08095, 0.9967, -0.002208, 0.08095, 0.9967, -0.002191, 0.08095, 0.9967, -0.002195, 0.08095, 0.9967, -0.002204, 0.08095, 0.9967, -0.002201, 0.08095, 0.9967, -0.002204, 0.08095, 0.9967, -0.0022, 0.08095, 0.9967, -0.002209, 0.08094, 0.9967, -0.002199, 0.08095, 0.9967, -0.002198, 0.08095, 0.9967, -0.002207, 0.08094, 0.9967, -0.002195, 0.08095, 0.9967, -0.002207, 0.08094, 0.9967, -0.002202, 0.08094, 0.9967, -0.002206, 0.08094, 0.9967, -0.002204, 0.08095, 0.9967, -0.002199, 0.08095, 0.9967, -0.002199, 0.08095, 0.9967, -0.002208, 0.08094, 0.9967, -0.002201, 0.08095, 0.9967, -0.0022, 0.08095, 0.9967, -0.002206, 0.08095, 0.9967, -0.0022, 0.08095, 0.9967, -0.002208, 0.08094, 0.9967, -0.0022, 0.08095, 0.9967, -0.002205, 0.08095, 0.9967, -0.002207, 0.08095, 0.9967, -0.0022, 0.08095, 0.9967, -0.002201, 0.08095, 0.9967, -0.002198, 0.08094, 0.9967, -0.002206, 0.08094, 0.9967, -0.002205, 0.08094, 0.9967, -0.002203, 0.08095, 0.9967, -0.002199, 0.08095, 0.9967, -0.002205, 0.08095, 0.9967, -0.002206, 0.08094, 0.9967, -0.002204, 0.08095, 0.9967, -0.002203, 0.08095, 0.9967, -0.002203, 0.08095, 0.9967, -0.002197, 0.08095, 0.9967, -0.002204, 0.08095, 0.9967, -0.002205, 0.08095, 0.9967, -0.002204, 0.08095, 0.9967, -0.002203, 0.08095, 0.9967, -0.002201, 0.08094, 0.9967, -0.002203, 0.08094, 0.9967, -0.002203, 0.08094, 0.9967, -0.002204, 0.08095, 0.9967, -0.002203, 0.08095, 0.9967, -0.002207, 0.08094, 0.9967, -0.002201, 0.08095, 0.9967, -0.002197, 0.08095, 0.9967, -0.002204, 0.08095, 0.9967, -0.002196, 0.08095, 0.9967, -0.002206, 0.08094, 0.9967, -0.002208, 0.08094, 0.9967, -0.002206, 0.08094, 0.9967, -0.0022, 0.08095, 0.9967, -0.002201, 0.08095, 0.9967, -0.002203, 0.08095, 0.9967, -0.002205, 0.08094, 0.9967, -0.002197, 0.08095, 0.9967, -0.002201, 0.08095, 0.9967, -0.002203, 0.08095, 0.9967, -0.002207, 0.08094, 0.9967, -0.002198, 0.08095, 0.9967, -0.002201, 0.08095, 0.9967, -0.002209, 0.08094, 0.9967, -0.00221, 0.08094, 0.9967, -0.002202, 0.08095, 0.9967, -0.002198, 0.08095, 0.9967, -0.002206, 0.08094, 0.9967, -0.002206, 0.08094, 0.9967, -0.002208, 0.08094, 0.9967, -0.00221, 0.08094, 0.9967, -0.0022, 0.08095, 0.9967, -0.002206, 0.08094, 0.9967, -0.002207, 0.08094, 0.9967, -0.002201, 0.08095, 0.9967, -0.002203, 0.08095, 0.9967, -0.002206, 0.08094, 0.9967, -0.002206, 0.08094, 0.9967, -0.002195, 0.08095, 0.9967, -0.002208, 0.08094, 0.9967, -0.002206, 0.08094, 0.9967, -0.002205, 0.08094, 0.9967, -0.002208, 0.08094, 0.9967, -0.002209, 0.08094, 0.9967, -0.002196, 0.08095, 0.9967, -0.002203, 0.08094, 0.9967, -0.002203, 0.08095, 0.9967, -0.002196, 0.08095, 0.9967, -0.002209, 0.08094, 0.9967, -0.002196, 0.08095, 0.9967, -0.002199, 0.08095, 0.9967, -0.002197, 0.08094, 0.9967, -0.0022, 0.08094, 0.9967, -0.002203, 0.08094, 0.9967, -0.002197, 0.08095, 0.9967, -0.002209, 0.08094, 0.9967, -0.002194, 0.08095, 0.9967, -0.002208, 0.08094, 0.9967, -0.002206, 0.08094, 0.9967, -0.002203, 0.08095, 0.9967, -0.0022, 0.08095, 0.9967, -0.002202, 0.08095, 0.9967, -0.002203, 0.08095, 0.9967, -0.002201, 0.08095, 0.9967, -0.002205, 0.08095, 0.9967, -0.002205, 0.08095, 0.9967, -0.002207, 0.08094, 0.9967, -0.002202, 0.08094, 0.9967, -0.002198, 0.08095, 0.9967, -0.002209, 0.08094, 0.9967, -0.002194, 0.08095, 0.9967, -0.002207, 0.08094, 0.9967, -0.002197, 0.08095, 0.9967, -0.002201, 0.08095, 0.9967, -0.002206, 0.08094, 0.9967, -0.002197, 0.08095, 0.9967, -0.002196, 0.08095, 0.9967, -0.002197, 0.08095, 0.9967, -0.002197, 0.08095, 0.9967, -0.002205, 0.08095, 0.9967, -0.0022, 0.08095, 0.9967, -0.002205, 0.08095, 0.9967, -0.00221, 0.08095, 0.9967, -0.002204, 0.08095, 0.9967, -0.002199, 0.08095, 0.9967, -0.002203, 0.08095, 0.9967, -0.002195, 0.08095, 0.9967, -0.002206, 0.08094, 0.9967, -0.002206, 0.08094, 0.9967, -0.002196, 0.08095, 0.9967, -0.0022, 0.08095, 0.9967, -0.002203, 0.08095, 0.9967, -0.002199, 0.08095, 0.9967, -0.002208, 0.08094, 0.9967, -0.002201, 0.08095, 0.9967, -0.002204, 0.08095, 0.9837, 0.08237, 0.1598, 0.9584, 0.238, 0.1577, 0.9439, 0.2356, 0.2315, 0.9686, 0.08069, 0.2354, 0.9715, -0.02203, 0.2359, 0.9827, -0.02125, 0.1842, 0.9827, -0.02125, 0.1842, 0.9837, 0.08237, 0.1597, 0.9685, 0.0807, 0.2354, 0.9965, -0.01962, 0.08097, 0.9896, 0.1189, 0.08101, 0.9837, 0.08238, 0.1597, 0.9837, 0.08237, 0.1597, 0.9829, -0.0212, 0.183, 0.9965, -0.0196, 0.08096, 0.9584, 0.238, 0.1577, 0.9837, 0.08237, 0.1598, 0.9896, 0.1189, 0.081, 0.9594, 0.2703, 0.08103, 0.9162, 0.3924, 0.08105, 0.9168, 0.3787, 0.1271, 0.9168, 0.3787, 0.1271, 0.9584, 0.238, 0.1577, 0.9594, 0.2703, 0.08103, 0.9584, 0.238, 0.1578, 0.9672, 0.2406, 0.08101, 0.9594, 0.2703, 0.08102, 0.9439, 0.2356, 0.2315, 0.9584, 0.238, 0.1577, 0.9387, 0.2605, 0.2258, 0.9584, 0.238, 0.1578, 0.9204, 0.3583, 0.1566, 0.9338, 0.2887, 0.2113, 0.9584, 0.238, 0.1577, 0.9202, 0.3596, 0.1547, 0.9204, 0.3583, 0.1566, 0.9338, 0.2887, 0.2113, 0.9387, 0.2605, 0.2258, 0.9584, 0.238, 0.1577, 0.9686, 0.08071, 0.2353, 0.9518, 0.1638, 0.2593, 0.9565, 0.1095, 0.2702, 0.9685, 0.08068, 0.2354, 0.9439, 0.2356, 0.2315, 0.9429, 0.2355, 0.2354, 0.9429, 0.2355, 0.2354, 0.9486, 0.1919, 0.2517, 0.9685, 0.0807, 0.2354, 0.9486, 0.1919, 0.2517, 0.9518, 0.1638, 0.2594, 0.9686, 0.08069, 0.2354, 0.9565, 0.1095, 0.2702, 0.9578, 0.09078, 0.2729, 0.9686, 0.0807, 0.2353, 0.9715, -0.02202, 0.2358, 0.9686, 0.08068, 0.2354, 0.9584, 0.07987, 0.274, 0.9584, 0.07987, 0.2739, 0.9597, 0.04676, 0.2771, 0.9715, -0.02202, 0.2358, 0.9597, 0.04675, 0.2771, 0.9603, 0.01767, 0.2785, 0.9715, -0.02202, 0.2358, 0.9603, 0.01766, 0.2784, 0.9598, -0.02266, 0.2796, 0.9715, -0.02203, 0.2359, 0.9578, 0.09078, 0.2729, 0.9584, 0.07988, 0.274, 0.9686, 0.0807, 0.2354, 0.943, 0.2355, 0.2354, 0.9439, 0.2356, 0.2315, 0.9411, 0.2469, 0.231, 0.9387, 0.2605, 0.2258, 0.9411, 0.2469, 0.231, 0.9439, 0.2356, 0.2314, 0.9168, 0.3787, 0.1272, 0.9202, 0.3596, 0.1547, 0.9584, 0.238, 0.1577, 0.9896, 0.1189, 0.08099, 0.9672, 0.2406, 0.081, 0.9584, 0.238, 0.1577, 0.9827, -0.02127, 0.1842, 0.9829, -0.02118, 0.183, 0.9837, 0.08237, 0.1597, 0.9439, 0.2356, 0.2315, 0.9685, 0.0807, 0.2354, 0.9837, 0.08238, 0.1597, 0.9962, 0.08328, -0.0244, 0.9702, 0.2413, -0.02164, 0.9794, 0.1851, 0.08099, 0.9702, 0.2413, -0.02163, 0.9672, 0.2407, 0.08097, 0.9794, 0.1851, 0.08097, 0.9794, 0.1851, 0.08099, 0.9896, 0.1192, 0.08097, 0.9962, 0.08329, -0.0244, 0.9932, 0.08418, 0.08098, 0.9965, -0.01959, 0.08095, 0.9995, -0.02152, -0.02413, 0.9995, -0.02152, -0.02414, 0.9962, 0.0833, -0.02441, 0.9932, 0.08418, 0.08098, 0.9994, -0.02157, -0.02585, 0.9907, 0.0603, -0.1219, 0.9894, 0.08255, -0.1194, 0.9994, -0.02157, -0.02585, 0.9916, -0.02336, -0.1274, 0.9907, 0.06029, -0.1219, 0.9962, 0.0833, -0.02439, 0.9995, -0.02153, -0.02474, 0.9994, -0.02156, -0.02583, 0.9962, 0.08327, -0.0244, 0.9746, 0.2032, -0.09388, 0.9671, 0.2417, -0.07885, 0.9962, 0.0833, -0.02442, 0.9795, 0.1734, -0.1026, 0.9746, 0.2033, -0.09387, 0.9962, 0.08328, -0.02443, 0.9878, 0.1024, -0.1171, 0.9857, 0.1244, -0.1135, 0.9857, 0.1244, -0.1135, 0.9795, 0.1734, -0.1026, 0.9962, 0.08329, -0.02438, 0.9962, 0.08329, -0.02442, 0.9894, 0.08253, -0.1194, 0.9878, 0.1024, -0.1171, 0.9702, 0.2413, -0.02165, 0.9671, 0.2417, -0.07886, 0.9628, 0.2604, -0.07142, 0.9629, 0.2604, -0.07141, 0.947, 0.3191, -0.03719, 0.9702, 0.2413, -0.02165, 0.9593, 0.2703, 0.081, 0.9702, 0.2413, -0.02163, 0.9286, 0.3708, 0.01462, 0.9702, 0.2413, -0.02163, 0.9411, 0.3377, -0.01855, 0.9286, 0.3708, 0.01461, 0.9286, 0.3707, 0.0146, 0.9162, 0.3926, 0.08104, 0.9593, 0.2703, 0.08102, 0.9593, 0.2703, 0.081, 0.9672, 0.2407, 0.08098, 0.9702, 0.2413, -0.02164, 0.947, 0.3191, -0.0372, 0.9411, 0.3377, -0.01855, 0.9702, 0.2413, -0.02164, 0.9671, 0.2417, -0.07886, 0.9702, 0.2413, -0.02164, 0.9962, 0.0833, -0.02441, 0.9894, 0.08252, -0.1194, 0.9962, 0.08329, -0.0244, 0.9994, -0.02155, -0.02585, 0.9995, -0.02154, -0.02413, 0.9995, -0.02154, -0.02475, 0.9962, 0.08331, -0.02439, 0.9896, 0.1192, 0.08095, 0.9932, 0.08418, 0.08097, 0.9962, 0.08329, -0.02439, 0.9824, -0.1685, 0.08092, 0.9619, -0.273, 0.0108, 0.9756, -0.2176, -0.0281, 0.9756, -0.2175, -0.02809, 0.9807, -0.1912, -0.04011, 0.9824, -0.1685, 0.08096, 0.9824, -0.1685, 0.08092, 0.9565, -0.29, 0.03138, 0.9619, -0.273, 0.01079, 0.9824, -0.1685, 0.08093, 0.9484, -0.3067, 0.0809, 0.9565, -0.2901, 0.03136, 0.9824, -0.1684, 0.08095, 0.984, -0.172, -0.04655, 0.9998, -0.02097, 0.002961, 0.984, -0.172, -0.04656, 0.9995, -0.02203, -0.02288, 0.9998, -0.02095, 0.002962, 0.9998, -0.02095, 0.002963, 0.9965, -0.01959, 0.08096, 0.9824, -0.1684, 0.08096, 0.9995, -0.02203, -0.02289, 0.9907, -0.1215, -0.06131, 0.9944, -0.08036, -0.06854, 0.9995, -0.02203, -0.02289, 0.984, -0.172, -0.04654, 0.9881, -0.1435, -0.05599, 0.9881, -0.1435, -0.05597, 0.9907, -0.1215, -0.06129, 0.9995, -0.02204, -0.02289, 0.9944, -0.08036, -0.06852, 0.9959, -0.05599, -0.0713, 0.9995, -0.02203, -0.02288, 0.9959, -0.05598, -0.0713, 0.9969, -0.02406, -0.07451, 0.9995, -0.02204, -0.0229, 0.0, 0.0, 0.08094, 0.9824, -0.1685, 0.08094, 0.984, -0.172, -0.04652, 0.9807, -0.1911, -0.04012, 0.984, -0.172, -0.04655, 0.9824, -0.1685, 0.08097, 0.9824, -0.1681, 0.0809, 0.9517, -0.2657, 0.154, 0.9492, -0.2846, 0.1341, 0.9824, -0.1681, 0.08091, 0.9582, -0.2171, 0.1863, 0.9517, -0.2657, 0.154, 0.9824, -0.1682, 0.08092, 0.9599, -0.2034, 0.1929, 0.9582, -0.2171, 0.1863, 0.9824, -0.1681, 0.08092, 0.964, -0.1676, 0.2064, 0.9599, -0.2033, 0.1929, 0.9492, -0.2846, 0.1341, 0.9484, -0.3066, 0.0809, 0.9824, -0.1681, 0.08094, 0.9829, -0.02145, 0.1831, 0.9668, -0.1374, 0.2156, 0.9648, -0.1589, 0.2096, 0.9829, -0.02146, 0.1831, 0.9706, -0.08054, 0.2266, 0.9695, -0.1006, 0.2235, 0.9829, -0.02145, 0.1831, 0.9719, -0.04925, 0.23, 0.9707, -0.08054, 0.2266, 0.9695, -0.1006, 0.2235, 0.9668, -0.1374, 0.2156, 0.9829, -0.02145, 0.183, 0.9829, -0.02146, 0.183, 0.9724, -0.02283, 0.2322, 0.9719, -0.04925, 0.23, 0.9899, -0.1163, 0.08093, 0.9965, -0.0196, 0.08095, 0.9872, -0.02068, 0.158, 0.9872, -0.02067, 0.158, 0.964, -0.1675, 0.2064, 0.9899, -0.1163, 0.08092, 0.964, -0.1675, 0.2064, 0.9825, -0.1675, 0.08092, 0.9899, -0.1163, 0.08093, 0.9872, -0.02067, 0.158, 0.9829, -0.02147, 0.183, 0.964, -0.1675, 0.2064, 0.9648, -0.1589, 0.2096, 0.964, -0.1675, 0.2064, 0.9829, -0.02145, 0.1831, 0.9824, -0.1681, 0.08092, 0.9825, -0.1675, 0.08092, 0.964, -0.1676, 0.2064, -0.9967, -0.002197, 0.08093, -0.9967, -0.002201, 0.08092, -0.9967, -0.002201, 0.08094, -0.9967, -0.002203, 0.08095, -0.9967, -0.002202, 0.08095, -0.9967, -0.0022, 0.08095, -0.9967, -0.002205, 0.08094, -0.9967, -0.002204, 0.08094, -0.9967, -0.002206, 0.08094, -0.9967, -0.002205, 0.08095, -0.9967, -0.002196, 0.08095, -0.9967, -0.002202, 0.08094, -0.9967, -0.0022, 0.08095, -0.9967, -0.002205, 0.08095, -0.9967, -0.002198, 0.08095, -0.9967, -0.002205, 0.08094, -0.9967, -0.0022, 0.08094, -0.9967, -0.002205, 0.08094, -0.9967, -0.002202, 0.08095, -0.9967, -0.002204, 0.08095, -0.9967, -0.002206, 0.08094, -0.9967, -0.002203, 0.08095, -0.9967, -0.002198, 0.08095, -0.9967, -0.002198, 0.08095, -0.9967, -0.002197, 0.08095, -0.9967, -0.002207, 0.08095, -0.9967, -0.002202, 0.08095, -0.9967, -0.002204, 0.08095, -0.9967, -0.002203, 0.08095, -0.9967, -0.002207, 0.08094, -0.9967, -0.002195, 0.08095, -0.9967, -0.002204, 0.08095, -0.9967, -0.002202, 0.08095, -0.9967, -0.0022, 0.08095, -0.9967, -0.002198, 0.08095, -0.9967, -0.002203, 0.08095, -0.9967, -0.002195, 0.08095, -0.9967, -0.002203, 0.08095, -0.9967, -0.002202, 0.08095, -0.9967, -0.002199, 0.08095, -0.9967, -0.002203, 0.08095, -0.9967, -0.002204, 0.08095, -0.9967, -0.002208, 0.08094, -0.9967, -0.002207, 0.08094, -0.9967, -0.002205, 0.08095, -0.9967, -0.002195, 0.08095, -0.9967, -0.002198, 0.08095, -0.9967, -0.002206, 0.08094, -0.9967, -0.002198, 0.08095, -0.9967, -0.002208, 0.08094, -0.9967, -0.002198, 0.08095, -0.9967, -0.003172, 0.08091, -0.9967, -0.002201, 0.08095, -0.9967, -0.002199, 0.08095, -0.9967, -0.002197, 0.08095, -0.9967, -0.002209, 0.08094, -0.9967, -0.002195, 0.08095, -0.9967, -0.002196, 0.08095, -0.9967, -0.002206, 0.08095, -0.9967, -0.002199, 0.08095, -0.9967, -0.002205, 0.08094, -0.9967, -0.002203, 0.08094, -0.9967, -0.002197, 0.08095, -0.9967, -0.002197, 0.08095, -0.9967, -0.002199, 0.08095, -0.9967, -0.002198, 0.08095, -0.9967, -0.002198, 0.08094, -0.9967, -0.002196, 0.08095, -0.9967, -0.002196, 0.08095, -0.9967, -0.002203, 0.08094, -0.9967, -0.002207, 0.08094, -0.9967, -0.002205, 0.08094, -0.9967, -0.002206, 0.08094, -0.9967, -0.002199, 0.08095, -0.9967, -0.002195, 0.08095, -0.9967, -0.0022, 0.08095, -0.9967, -0.002202, 0.08095, -0.9967, -0.002207, 0.08094, -0.9967, -0.002197, 0.08095, -0.9967, -0.0022, 0.08095, -0.9967, -0.002208, 0.08094, -0.9967, -0.002202, 0.08095, -0.9967, -0.002202, 0.08095, -0.9967, -0.002208, 0.08094, -0.9967, -0.002202, 0.08095, -0.9967, -0.002207, 0.08094, -0.9967, -0.002209, 0.08094, -0.9967, -0.0022, 0.08095, -0.9967, -0.002197, 0.08095, -0.9967, -0.002207, 0.08094, -0.9967, -0.002208, 0.08094, -0.9967, -0.002206, 0.08094, -0.9967, -0.002198, 0.08095, -0.9967, -0.0022, 0.08095, -0.9967, -0.002203, 0.08095, -0.9967, -0.002198, 0.08095, -0.9967, -0.002204, 0.08095, -0.9967, -0.0022, 0.08095, -0.9967, -0.002204, 0.08095, -0.9967, -0.002199, 0.08095, -0.9967, -0.002201, 0.08095, -0.9967, -0.002195, 0.08095, -0.9967, -0.002205, 0.08094, -0.9967, -0.0022, 0.08095, -0.9967, -0.002202, 0.08095, -0.9967, -0.002199, 0.08095, -0.9967, -0.00221, 0.08094, -0.9967, -0.002208, 0.08094, -0.9967, -0.002202, 0.08095, -0.9967, -0.002206, 0.08094, -0.9967, -0.002204, 0.08095, -0.9967, -0.002202, 0.08095, -0.9967, -0.002204, 0.08095, -0.9967, -0.002204, 0.08094, -0.9967, -0.002203, 0.08095, -0.9967, -0.0022, 0.08095, -0.9967, -0.002202, 0.08095, -0.9967, -0.002203, 0.08095, -0.9967, -0.002205, 0.08095, -0.9967, -0.002209, 0.08094, -0.9967, -0.002209, 0.08094, -0.9967, -0.0022, 0.08095, -0.9967, -0.002209, 0.08094, -0.9967, -0.002198, 0.08095, -0.9967, -0.002203, 0.08095, -0.9967, -0.002196, 0.08095, -0.9967, -0.002203, 0.08095, -0.9967, -0.0022, 0.08095, -0.9967, -0.002198, 0.08095, -0.9967, -0.002201, 0.08095, -0.9967, -0.002203, 0.08095, -0.9967, -0.002204, 0.08095, -0.9967, -0.002196, 0.08095, -0.9967, -0.002205, 0.08095, -0.9967, -0.002207, 0.08095, -0.9967, -0.0022, 0.08095, -0.9967, -0.002199, 0.08095, -0.9967, -0.002207, 0.08094, -0.9967, -0.002209, 0.08094, -0.9967, -0.0022, 0.08095, -0.9967, -0.002211, 0.08094, -0.9967, -0.002201, 0.08095, -0.9967, -0.002202, 0.08095, -0.9967, -0.002211, 0.08094, -0.9967, -0.002208, 0.08094, -0.9967, -0.0022, 0.08095, -0.9967, -0.002207, 0.08094, -0.9967, -0.002201, 0.08095, -0.9967, -0.002205, 0.08094, -0.9967, -0.002208, 0.08094, -0.9967, -0.002202, 0.08095, -0.9967, -0.002206, 0.08094, -0.9967, -0.002203, 0.08095, -0.9967, -0.002203, 0.08095, -0.9967, -0.002199, 0.08095, -0.9967, -0.002197, 0.08095, -0.9967, -0.0022, 0.08095, -0.9967, -0.002205, 0.08094, -0.9967, -0.002206, 0.08094, -0.9967, -0.002204, 0.08095, -0.9967, -0.002205, 0.08095, -0.9967, -0.0022, 0.08095, -0.9967, -0.002203, 0.08095, -0.9967, -0.002198, 0.08095, -0.9967, -0.002206, 0.08094, -0.9967, -0.002206, 0.08095, -0.9967, -0.002207, 0.08094, -0.9967, -0.002198, 0.08095, -0.9967, -0.002205, 0.08095, -0.9967, -0.002205, 0.08095, -0.9967, -0.002199, 0.08095, -0.9967, -0.002207, 0.08094, -0.9967, -0.002205, 0.08094, -0.9967, -0.002197, 0.08095, -0.9967, -0.0022, 0.08095, -0.9967, -0.002198, 0.08094, -0.9967, -0.002198, 0.08095, -0.9967, -0.002203, 0.08095, -0.9967, -0.002204, 0.08094, -0.9967, -0.002202, 0.08094, -0.9967, -0.002204, 0.08095, -0.9967, -0.0022, 0.08095, -0.9967, -0.002199, 0.08095, 0.9968, -0.01119, 0.07896, 0.9968, -0.004808, 0.08036, 0.9968, -0.004802, 0.08037, 0.9968, -0.004807, 0.08037, 0.9968, -0.01119, 0.07898, 0.9968, -0.01118, 0.07896, 0.9996, -0.02146, -0.02081, 0.9996, -0.02145, -0.02081, 0.9971, -0.02234, -0.07228, 0.9996, -0.02145, -0.02083, 0.9996, -0.02052, -0.02082, 0.9996, -0.02144, -0.01979, 0.9996, -0.02143, -0.01977, 0.9998, -0.02102, 0.00478, 0.9996, -0.02145, -0.02082, 0.9996, -0.02144, -0.01978, 0.9996, -0.02143, -0.01918, 0.9998, -0.02101, 0.00477, 0.9965, -0.01961, 0.08098, 0.9965, -0.0196, 0.08098, 0.9998, -0.02101, 0.004761, 0.9998, -0.02101, 0.004746, 0.9996, -0.02143, -0.01918, 0.9965, -0.01961, 0.08098, 0.9971, -0.02233, -0.07228, 0.9924, -0.02312, -0.121, 0.9996, -0.02146, -0.02081, 0.9965, -0.0196, 0.08094, 0.9965, -0.0196, 0.08094, 0.9965, -0.0196, 0.08094, 0.9965, -0.0196, 0.08094, 0.9965, -0.0196, 0.08094, 0.9965, -0.0196, 0.08094, 0.9682, 0.2369, 0.08102, 0.9601, 0.2675, 0.08099, 0.9681, 0.2372, 0.08102, 0.9681, 0.2372, 0.08101, 0.9802, 0.1807, 0.08099, 0.9682, 0.2369, 0.081, 0.9682, 0.2369, 0.08102, 0.9602, 0.2674, 0.081, 0.9601, 0.2675, 0.08099, 0.9901, 0.1147, 0.081, 0.9901, 0.1149, 0.081, 0.9802, 0.1807, 0.08098, 0.9802, 0.1807, 0.08099, 0.9681, 0.2372, 0.08101, 0.9901, 0.1147, 0.08097, 0.9159, 0.3932, 0.08104, 0.9601, 0.2675, 0.08101, 0.9602, 0.2674, 0.08102, 0.9965, -0.01963, 0.08096, 0.9965, -0.01962, 0.08097, 0.9935, 0.08039, 0.08096, 0.9935, 0.0804, 0.08098, 0.9901, 0.1147, 0.08098, 0.9965, -0.0196, 0.08096, 0.9935, 0.08039, 0.08097, 0.9901, 0.1149, 0.08099, 0.9901, 0.1147, 0.081, 0.9602, 0.2674, 0.08103, 0.9159, 0.3931, 0.08104, 0.9159, 0.3932, 0.08103, 0.9833, -0.02111, 0.181, 0.9724, -0.02181, 0.2322, 0.9729, -0.02178, 0.2301, 0.9729, -0.02179, 0.2301, 0.9833, -0.02111, 0.181, 0.9833, -0.02111, 0.181, 0.9965, -0.0196, 0.08097, 0.9835, -0.02109, 0.1798, 0.9875, -0.02075, 0.1562, 0.9832, -0.02111, 0.181, 0.9875, -0.02075, 0.1562, 0.9835, -0.0211, 0.1798, 0.9835, -0.02089, 0.1798, 0.9833, -0.02111, 0.181, 0.9833, -0.02111, 0.181, 0.9875, -0.02076, 0.1562, 0.9965, -0.0196, 0.08098, 0.9965, -0.0196, 0.08098, 0.9724, -0.02181, 0.2322, 0.9609, -0.02237, 0.2761, 0.9729, -0.02179, 0.2302, 0.9831, -0.1642, 0.08092, 0.9492, -0.3042, 0.08091, 0.9492, -0.3041, 0.08091, 0.9492, -0.3041, 0.08089, 0.9831, -0.1644, 0.08094, 0.9831, -0.1641, 0.08094, 0.9965, -0.01959, 0.08097, 0.9965, -0.01959, 0.08097, 0.9903, -0.113, 0.08095, 0.9903, -0.113, 0.08093, 0.9831, -0.1643, 0.08092, 0.9965, -0.01961, 0.08094, 0.9903, -0.113, 0.08092, 0.9832, -0.1634, 0.08094, 0.9831, -0.1643, 0.08094, 0.9832, -0.1634, 0.08093, 0.9831, -0.1641, 0.08094, 0.9831, -0.1643, 0.08094, 0.0, 0.0, 0.0, 0.0, 0.0, 0.0, 0.0, 0.0, 0.0, -0.0001817, 0.9564, 0.2922, -0.0001776, 0.9563, 0.2922, -0.0001838, 0.9563, 0.2922, -0.0001813, 0.9564, 0.2922, -0.000175, 0.9564, 0.2922, -0.000179, 0.9564, 0.2922, -0.0001742, 0.9564, 0.2922, -0.0001672, 0.9564, 0.2922, -0.0001763, 0.9564, 0.2922, -0.0001828, 0.9564, 0.2922, -0.0001742, 0.9564, 0.2922, -0.0001744, 0.9564, 0.2922, -0.0001768, 0.9564, 0.2922, -0.0001729, 0.9564, 0.2922, -0.0001704, 0.9564, 0.2922, -0.0001827, 0.9563, 0.2922, -0.000171, 0.9563, 0.2922, -0.0001748, 0.9563, 0.2922, -0.0001764, 0.9563, 0.2922, -0.0001823, 0.9563, 0.2922, -0.0001738, 0.9563, 0.2922, -0.0001773, 0.9564, 0.2922, -0.0001759, 0.9564, 0.2922, -0.0001764, 0.9564, 0.2922, -0.0001782, 0.9563, 0.2922, -0.0001724, 0.9563, 0.2922, -0.0001742, 0.9563, 0.2922, -0.0001791, 0.9564, 0.2922, -0.0001709, 0.9564, 0.2922, -0.0001815, 0.9564, 0.2922, -0.000179, 0.9563, 0.2923, -0.0008798, 0.9563, 0.2922, -0.0001721, 0.9563, 0.2923, -0.0001789, 0.9563, 0.2922, -0.0001769, 0.9563, 0.2922, -0.0001763, 0.9563, 0.2922, -0.0001816, 0.9563, 0.2922, -0.0001682, 0.9563, 0.2922, -0.0001751, 0.9563, 0.2922, -0.0001833, 0.9563, 0.2922, -0.0001763, 0.9563, 0.2922, -0.0001746, 0.9563, 0.2922, -0.0001794, 0.9564, 0.2922, -0.000177, 0.9564, 0.2922, -0.0001749, 0.9564, 0.2922, -0.0001789, 0.9564, 0.2922, -0.0001684, 0.9564, 0.2922, -0.0001775, 0.9564, 0.2922, -0.000182, 0.9563, 0.2922, -0.0001792, 0.9563, 0.2922, -0.0001822, 0.9563, 0.2922, -0.0001831, 0.9563, 0.2922, -0.0001754, 0.9563, 0.2922, -0.000173, 0.9563, 0.2922, -0.0001825, 0.9564, 0.2922, -0.0001797, 0.9564, 0.2922, -0.0001763, 0.9564, 0.2922, -0.0001783, 0.9564, 0.2922, -2.028e-06, 0.9564, 0.2922, -0.0001779, 0.9564, 0.2922, -0.0001812, 0.9563, 0.2923, -0.0001746, 0.9563, 0.2922, -0.000178, 0.9563, 0.2922, -0.0001771, 0.9563, 0.2922, -0.000176, 0.9563, 0.2922, -0.0001756, 0.9563, 0.2922, -0.000181, 0.9564, 0.2922, -0.0001743, 0.9564, 0.2922, -0.0001768, 0.9564, 0.2922, -0.0001754, 0.9564, 0.2922, -0.0001717, 0.9563, 0.2922, -0.0001707, 0.9563, 0.2922, -0.000176, 0.9564, 0.2922, -0.0001702, 0.9564, 0.2922, -0.0001721, 0.9564, 0.2922, -0.0001729, 0.9563, 0.2922, -0.000175, 0.9563, 0.2922, -0.0001699, 0.9563, 0.2922, -0.0001683, 0.9564, 0.2922, -0.0001775, 0.9564, 0.2922, -0.0001826, 0.9564, 0.2922, -0.0001796, 0.9564, 0.2922, -0.0001769, 0.9564, 0.2922, -0.0001759, 0.9564, 0.2922, -0.0001744, 0.9563, 0.2922, -0.0001712, 0.9563, 0.2922, -0.0001761, 0.9563, 0.2922, -0.0001733, 0.9564, 0.2922, -0.0001772, 0.9564, 0.2922, -0.0001802, 0.9563, 0.2923, -0.0001709, 0.9563, 0.2922, -0.0001772, 0.9564, 0.2922, -0.0001736, 0.9564, 0.2922, -0.0001803, 0.9564, 0.2922, -0.0001777, 0.9564, 0.2922, -0.0001752, 0.9564, 0.2922, -0.0001735, 0.9564, 0.2922, -0.0001744, 0.9564, 0.2922, -0.0001781, 0.9564, 0.2922, -0.0001718, 0.9563, 0.2922, -0.0001705, 0.9563, 0.2922, -0.0001723, 0.9563, 0.2922, -0.0001782, 0.9564, 0.2922, -0.0001747, 0.9564, 0.2922, -0.0001721, 0.9564, 0.2922, -0.0001753, 0.9563, 0.2922, -0.0001723, 0.9563, 0.2922, -0.0001796, 0.9563, 0.2922, -0.0001796, 0.9563, 0.2922, -0.0001749, 0.9563, 0.2922, -0.0001819, 0.9563, 0.2922, -0.0001757, 0.9564, 0.2922, -0.0001787, 0.9564, 0.2922, -0.0001804, 0.9564, 0.2922, -0.0001799, 0.9563, 0.2922, -0.0001741, 0.9563, 0.2922, -0.0001785, 0.9563, 0.2922, -0.0001701, 0.9564, 0.2922, -0.0001756, 0.9564, 0.2922, -0.0001801, 0.9564, 0.2922, -0.0001783, 0.9563, 0.2922, -0.0001752, 0.9563, 0.2922, -0.0001783, 0.9563, 0.2922, -0.0001787, 0.9564, 0.2922, -0.0001745, 0.9564, 0.2922, -0.000171, 0.9564, 0.2922, 0.0, 0.9563, 0.2922, -0.0001748, 0.9563, 0.2922, -0.000178, 0.9563, 0.2922, 0.0, 0.9563, 0.2922, -0.0001752, 0.9563, 0.2922, -0.0001703, 0.9563, 0.2922, -0.0001752, 0.9564, 0.2922, -0.0001775, 0.9564, 0.2922, -0.0001723, 0.9564, 0.2922, -0.0001744, 0.9563, 0.2922, -0.0001748, 0.9563, 0.2922, -0.0001706, 0.9563, 0.2922, 0.9967, -0.002202, 0.08095, 0.9967, -0.002206, 0.08094, 0.9967, -0.002199, 0.08095, 0.9967, -0.002208, 0.08094, 0.9967, -0.002207, 0.08094, 0.9967, -0.002206, 0.08094, 0.9967, -0.002202, 0.08095, 0.9967, -0.002203, 0.08095, 0.9967, -0.002203, 0.08095, 0.9967, -0.002197, 0.08095, 0.9967, -0.002198, 0.08095, 0.9967, -0.002203, 0.08095, 0.9967, -0.002205, 0.08095, 0.9967, -0.002209, 0.08095, 0.9967, -0.002202, 0.08095, -0.04273, 0.9277, 0.3709, -0.04273, 0.9277, 0.3709, -0.04247, 0.8955, 0.443, -0.0428, 0.9364, 0.3483, -0.04317, 0.9685, 0.2454, -0.04316, 0.9685, 0.2453, -0.04316, 0.9685, 0.2454, -0.0428, 0.9364, 0.3483, -0.04272, 0.9277, 0.3709, -0.04272, 0.9277, 0.3709, -0.04306, 0.96, 0.2767, -0.04318, 0.9685, 0.2453, -0.04272, 0.9277, 0.3709, -0.04295, 0.9506, 0.3073, -0.04306, 0.96, 0.2767, -0.04306, 0.96, 0.2767, -0.04273, 0.9277, 0.3709, -0.04272, 0.9277, 0.3709, -0.04317, 0.9685, 0.2453, -0.04316, 0.9685, 0.2453, -0.04281, 0.9364, 0.3483, -0.04246, 0.8955, 0.443, -0.04232, 0.8713, 0.4889, -0.04272, 0.9277, 0.3709, -0.9967, -0.002199, 0.08095, -0.9967, -0.002208, 0.08094, -0.9967, -0.002203, 0.08095, -0.9967, -0.002198, 0.08095, -0.9967, -0.002209, 0.08094, -0.9967, -0.002204, 0.08095, -0.9967, -0.002205, 0.08094, -0.9967, -0.002205, 0.08094, -0.9967, -0.002197, 0.08095, -0.9967, -0.002206, 0.08094, -0.9967, -0.002208, 0.08094, -0.9967, -0.002205, 0.08095, -0.9967, -0.0022, 0.08095, -0.9967, -0.002202, 0.08095, -0.9967, -0.002204, 0.08095, -0.9968, -0.01119, 0.07896, -0.9968, -0.01118, 0.07894, -0.9968, -0.004808, 0.08037, -0.9968, -0.004812, 0.08036, -0.9968, -0.004807, 0.08036, -0.9968, -0.01118, 0.07894, 0.04236, 0.9277, 0.3709, 0.04196, 0.8713, 0.4889, 0.04212, 0.8955, 0.443, 0.04237, 0.9277, 0.3709, 0.04237, 0.9277, 0.3709, 0.0427, 0.96, 0.2767, 0.04282, 0.9685, 0.2454, 0.0427, 0.96, 0.2767, 0.04238, 0.9277, 0.3709, 0.04245, 0.9364, 0.3483, 0.04282, 0.9685, 0.2453, 0.04281, 0.9685, 0.2453, 0.04282, 0.9685, 0.2453, 0.04282, 0.9685, 0.2454, 0.04245, 0.9364, 0.3483, 0.04238, 0.9277, 0.3709, 0.04246, 0.9364, 0.3483, 0.04282, 0.9685, 0.2454, 0.0427, 0.96, 0.2767, 0.04259, 0.9507, 0.3073, 0.04237, 0.9277, 0.3709, 0.04213, 0.8955, 0.443, 0.04237, 0.9277, 0.3709, 0.04237, 0.9277, 0.3709, -0.01761, 0.9965, 0.08111, -0.05671, 0.9951, 0.08114, -0.04375, 0.9957, 0.08113, -0.04375, 0.9957, 0.08113, -0.0567, 0.9951, 0.08111, -0.09571, 0.9921, 0.0811, -0.1088, 0.9907, 0.08114, -0.09571, 0.9921, 0.08111, -0.1346, 0.9876, 0.0811, -0.1346, 0.9876, 0.08112, -0.1732, 0.9815, 0.08112, -0.1088, 0.9907, 0.08111, -0.09609, 0.9921, 0.08104, -0.1088, 0.9907, 0.08113, -0.04375, 0.9957, 0.08111, -0.04375, 0.9957, 0.08113, -0.03053, 0.9962, 0.08115, -0.01761, 0.9965, 0.08111, -0.03053, 0.9962, 0.08112, -0.01761, 0.9965, 0.08111, -0.01762, 0.9965, 0.08111, -0.0001767, 0.9521, 0.3057, -0.0001752, 0.9521, 0.3057, -0.0001767, 0.8737, 0.4864, -0.0001616, 0.8737, 0.4864, -0.0001574, 0.8737, 0.4864, -0.0001758, 0.9521, 0.3057, 0.0, 0.9967, 0.08112, -0.0001828, 0.9967, 0.08112, -0.0001808, 0.9967, 0.08112, -0.0001844, 0.9967, 0.08112, -0.0001789, 0.9967, 0.08112, -0.0001798, 0.9967, 0.08112, -0.01741, 0.9966, 0.08112, -0.01762, 0.9965, 0.08112, -0.01761, 0.9965, 0.08112, -0.01761, 0.9965, 0.08112, -0.01762, 0.9965, 0.08112, -0.01762, 0.9965, 0.08112, -0.01761, 0.9965, 0.08112, -0.01761, 0.9965, 0.08112, -0.01761, 0.9965, 0.08112, 0.1084, 0.9908, 0.08112, 0.1729, 0.9816, 0.08112, 0.1342, 0.9876, 0.0811, 0.0434, 0.9958, 0.0811, 0.1084, 0.9908, 0.08112, 0.09535, 0.9921, 0.08112, 0.09536, 0.9921, 0.08111, 0.05634, 0.9951, 0.08113, 0.04339, 0.9958, 0.08114, 0.01726, 0.9966, 0.0811, 0.03017, 0.9962, 0.08115, 0.0434, 0.9958, 0.08114, 0.04339, 0.9958, 0.08111, 0.05636, 0.9951, 0.08112, 0.01726, 0.9966, 0.08111, 0.01725, 0.9966, 0.0811, 0.01726, 0.9966, 0.0811, 0.03017, 0.9962, 0.08112, 0.1342, 0.9876, 0.08114, 0.09536, 0.9921, 0.08111, 0.1084, 0.9908, 0.08112, 0.01726, 0.9966, 0.08113, 0.01725, 0.9966, 0.08113, 0.01725, 0.9966, 0.08113, 0.01737, 0.9966, 0.08112, 0.01726, 0.9966, 0.08112, 0.01725, 0.9966, 0.08112, 0.01726, 0.9966, 0.08112, 0.01725, 0.9966, 0.08112, 0.01726, 0.9966, 0.08112, -0.2068, 0.9456, 0.251, -0.2627, 0.9283, 0.263, -0.2747, 0.9142, 0.298, -0.2747, 0.9142, 0.298, -0.2056, 0.9236, 0.3235, -0.2068, 0.9456, 0.251, -0.1073, 0.9637, 0.2445, -0.1322, 0.9309, 0.3404, -0.08528, 0.9345, 0.3456, -0.1073, 0.9637, 0.2445, -0.2068, 0.9456, 0.251, -0.2056, 0.9237, 0.3234, -0.2056, 0.9236, 0.3234, -0.1578, 0.9284, 0.3364, -0.1073, 0.9637, 0.2445, -0.1074, 0.9637, 0.2445, -0.1709, 0.9548, 0.243, -0.2068, 0.9456, 0.251, -0.1578, 0.9284, 0.3365, -0.1322, 0.9309, 0.3404, -0.1073, 0.9637, 0.2445, -0.04315, 0.9685, 0.2453, -0.1074, 0.9637, 0.2445, -0.07239, 0.9352, 0.3466, -0.0724, 0.9352, 0.3466, -0.04912, 0.9362, 0.348, -0.04318, 0.9685, 0.2453, -0.04912, 0.9362, 0.348, -0.04279, 0.9364, 0.3483, -0.04318, 0.9685, 0.2453, -0.08527, 0.9345, 0.3456, -0.0724, 0.9352, 0.3466, -0.1073, 0.9637, 0.2445, -0.2747, 0.9142, 0.2979, -0.2566, 0.9159, 0.3088, -0.2056, 0.9237, 0.3234, 0.1917, 0.9495, 0.2483, 0.1901, 0.9249, 0.3292, 0.2586, 0.9157, 0.3077, 0.04281, 0.9685, 0.2453, 0.04246, 0.9364, 0.3483, 0.06116, 0.9357, 0.3473, 0.107, 0.9637, 0.2445, 0.1812, 0.9257, 0.3319, 0.1902, 0.9249, 0.3292, 0.1902, 0.9249, 0.3292, 0.1916, 0.9495, 0.2483, 0.107, 0.9637, 0.2445, 0.107, 0.9637, 0.2445, 0.06117, 0.9357, 0.3473, 0.09117, 0.9341, 0.3451, 0.09117, 0.9341, 0.3451, 0.143, 0.9299, 0.3388, 0.107, 0.9637, 0.2445, 0.143, 0.9299, 0.3388, 0.1812, 0.9257, 0.3319, 0.107, 0.9637, 0.2445, 0.1917, 0.9495, 0.2483, 0.1706, 0.9549, 0.243, 0.107, 0.9637, 0.2445, 0.06116, 0.9357, 0.3473, 0.107, 0.9637, 0.2445, 0.04282, 0.9685, 0.2453, 0.2586, 0.9157, 0.3077, 0.2719, 0.9243, 0.2677, 0.1917, 0.9495, 0.2483, -0.000176, -0.9906, -0.1369, -0.0001857, -0.9906, -0.1369, -0.0001779, -0.9906, -0.1369, 1.316e-05, -0.9906, -0.1369, -0.0001856, -0.9906, -0.1369, -0.0001768, -0.9906, -0.1369, -0.0001837, -0.9863, -0.1651, -0.0001752, -0.9863, -0.1651, -0.0001869, -0.9863, -0.1651, -0.0001789, -0.9863, -0.1651, -0.0001843, -0.9863, -0.1651, -0.0001824, -0.9863, -0.1651, -0.0001791, -0.9863, -0.1651, -0.0001745, -0.9863, -0.1651, -0.0001843, -0.9863, -0.1651, -0.0001836, -0.9863, -0.1651, -0.0001842, -0.9863, -0.1651, -0.0001745, -0.9863, -0.1651, -0.0001816, -0.9863, -0.1651, -0.0001822, -0.9863, -0.1651, -0.0001858, -0.9863, -0.1651, -0.0001748, -0.9863, -0.1651, -0.00018, -0.9863, -0.1651, -0.0001885, -0.9863, -0.1651, -0.0001892, -0.9863, -0.1651, -0.0001855, -0.9863, -0.1651, -0.0001809, -0.9863, -0.1651, -0.0001885, -0.9863, -0.1651, -0.0001784, -0.9863, -0.1651, -0.0001762, -0.9863, -0.1651, -0.0001812, -0.9863, -0.1651, -0.0001808, -0.9863, -0.1651, -0.0001889, -0.9863, -0.1651, -0.0001846, -0.9863, -0.1651, -0.00124, -0.9863, -0.1651, -0.0001809, -0.9863, -0.1651, -0.0001829, -0.9863, -0.1651, -0.0001823, -0.9863, -0.1651, -0.000184, -0.9863, -0.1651, -0.0001749, -0.9863, -0.1651, -0.0001822, -0.9863, -0.1651, -0.0001861, -0.9863, -0.1651, -0.0001817, -0.9863, -0.1651, -0.0001784, -0.9863, -0.1651, -0.0001852, -0.9863, -0.1651, -0.0001833, -0.9032, -0.4291, -0.0001876, -0.9032, -0.4291, -0.0001787, -0.9752, -0.2212, -0.0001849, -0.9752, -0.2212, -0.0001809, -0.9752, -0.2212, -0.0001802, -1.0, -0.006445, -0.0001796, -1.0, -0.006427, -0.0001785, -1.0, -0.006428, -0.0001781, -0.9788, 0.205, -0.0001786, -0.9788, 0.205, -0.0001771, -0.9788, 0.205, -0.0001728, -0.9148, 0.404, -0.0001754, -0.9148, 0.404, -0.0001732, -0.9148, 0.404, -0.0001646, -0.8126, 0.5829, -0.0001717, -0.8126, 0.5829, -0.0001744, -0.8126, 0.5829, -0.0001773, -0.6778, 0.7352, -0.0001657, -0.6778, 0.7353, -0.0001658, -0.6778, 0.7353, -0.0001627, -0.5167, 0.8562, -0.0001683, -0.5167, 0.8561, -0.000168, -0.5167, 0.8561, -0.0001659, -0.3361, 0.9418, -0.0001742, -0.3361, 0.9418, -0.0001577, -0.3361, 0.9418, -0.0001632, -0.143, 0.9897, -0.0001705, -0.143, 0.9897, -0.0001597, -0.143, 0.9897, -0.0001702, 0.05539, 0.9985, -0.0001768, 0.05541, 0.9985, -0.0001694, 0.05541, 0.9985, -0.0001683, 0.2519, 0.9678, -0.0001768, 0.2519, 0.9678, -0.0001555, 0.2519, 0.9678, -0.0001692, 0.4391, 0.8984, -0.0001697, 0.4391, 0.8984, -0.0001318, 0.4391, 0.8984, -0.000169, 0.61, 0.7924, -0.0001556, 0.61, 0.7924, -0.0001668, 0.61, 0.7924, -0.000173, 0.7575, 0.6529, -0.0001668, 0.7575, 0.6528, -0.000179, 0.7575, 0.6528, -0.0001737, 0.875, 0.4842, -0.0001759, 0.875, 0.4842, -0.0001628, 0.875, 0.4842, -0.0001771, 0.9564, 0.2922, -0.0001755, 0.9564, 0.2922, -0.0001746, 0.9564, 0.2922, -0.0001684, 0.875, 0.4842, -0.0001728, 0.875, 0.4842, -0.0001713, 0.875, 0.4842, -0.0001597, 0.7575, 0.6528, -0.0001669, 0.7575, 0.6529, -0.0001707, 0.7575, 0.6529, -0.0001721, 0.61, 0.7924, -0.0001682, 0.61, 0.7924, -0.000167, 0.61, 0.7924, -0.0001574, 0.4391, 0.8984, -0.0001693, 0.4391, 0.8984, -0.0001674, 0.4391, 0.8984, -0.0001601, 0.2519, 0.9678, -0.0001735, 0.2519, 0.9678, -0.0001668, 0.2519, 0.9678, -0.0001573, 0.05541, 0.9985, -0.0001678, 0.05539, 0.9985, -0.0001544, 0.05539, 0.9985, -0.0001639, -0.143, 0.9897, -0.0001724, -0.143, 0.9897, -0.0001623, -0.143, 0.9897, -0.0001616, -0.3361, 0.9418, -0.0001706, -0.3361, 0.9418, -0.000165, -0.3361, 0.9418, -0.000162, -0.5167, 0.8561, -0.0001617, -0.5167, 0.8562, -0.0001622, -0.5167, 0.8562, -0.0001695, -0.6778, 0.7353, -0.0001762, -0.6778, 0.7352, -0.0001537, -0.6778, 0.7352, -0.0001717, -0.8126, 0.5829, -0.000156, -0.8126, 0.5829, -0.0001644, -0.8126, 0.5829, -0.0001716, -0.9148, 0.404, -0.0001638, -0.9148, 0.404, -0.0001726, -0.9148, 0.404, -0.0001764, -0.9788, 0.205, -0.0001688, -0.9788, 0.205, -0.0001779, -0.9788, 0.205, -0.0001781, -1.0, -0.006428, -0.0001708, -1.0, -0.006445, -0.00018, -1.0, -0.006446, -0.0001804, -0.9752, -0.2212, -0.0001694, -0.9752, -0.2212, -0.0001785, -0.9752, -0.2212, -0.0001865, -0.9032, -0.4291, -0.0001953, -0.02141, -0.9998, -0.0001951, -0.02141, -0.9998, -0.0001954, -0.02141, -0.9998, -0.0001953, -0.02141, -0.9998, -0.0001953, -0.02141, -0.9998, -0.0001954, -0.02141, -0.9998, -0.0001828, 0.9967, 0.08112, -0.0001789, 0.9967, 0.08112, -0.0001784, 0.9967, 0.08112, -0.0001842, 0.9967, 0.08112, 0.0, 0.9967, 0.08112, -0.0001806, 0.9967, 0.08112])] * 3)])

# ---- objects
ob_mesh0 = bpy.data.objects.new('mesh0', me_mesh0)

# ---- transforms, parenting, visibility, modifiers, constraints
ob_mesh0.location = (-0.01432, 0.0, 0.0)
ob_mesh0.rotation_euler = (1.349, -0.0, 0.0)
_m = ob_mesh0.modifiers.new('Decimate', 'DECIMATE')
_m.ratio = 0.1973

# ---- collection membership
col_collection.objects.link(ob_mesh0)

# ---- scene / render settings (as saved in the file)
scene.frame_start = 1; scene.frame_end = 250; scene.frame_set(1)
scene.render.engine = 'BLENDER_EEVEE_NEXT'
scene.cycles.sampling_pattern = 'TABULATED_SOBOL'
scene.view_settings.view_transform = 'Filmic'
bpy.context.view_layer.update()

# ---- added for rendering (the .blend has no active camera and no usable light): camera, sun
cam_auto = bpy.data.cameras.new('AutoCamera')
cam_auto.lens = 50.0
cam_auto.sensor_width = 36.0
cam_auto.clip_end = 1000.0
ob_auto_camera = bpy.data.objects.new('AutoCamera', cam_auto)
scene.collection.objects.link(ob_auto_camera)
ob_auto_camera.location = (0.170531, -0.172797, 0.143807)
ob_auto_camera.rotation_euler = (1.09748, -7.21219e-08, 0.694738)
scene.camera = ob_auto_camera
light_auto_sun = bpy.data.lights.new('AutoSun', 'SUN')
light_auto_sun.energy = 3.0
light_auto_sun.angle = 0.0523599
ob_auto_sun = bpy.data.objects.new('AutoSun', light_auto_sun)
scene.collection.objects.link(ob_auto_sun)
ob_auto_sun.rotation_euler = (0.872665, 0.174533, 0.523599)
bpy.context.view_layer.update()
